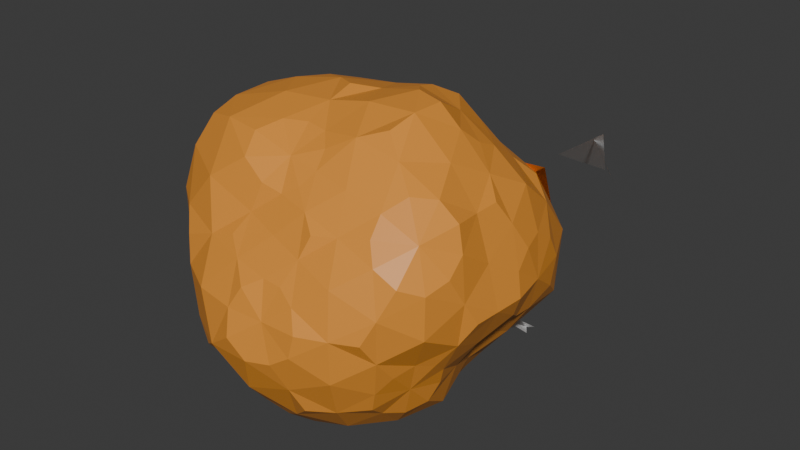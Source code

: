# Source: intersection.blend  (saved by Blender 4.3.34; exported with 4.5.12 LTS)
import bpy
from mathutils import Matrix  # noqa: F401  (used for matrix-valued properties, if any)

bpy.ops.wm.read_factory_settings(use_empty=True)
scene = bpy.context.scene
scene.name = 'Scene'

# ---- collections
col_collection = bpy.data.collections.new('Collection'); scene.collection.children.link(col_collection)

# ---- materials (node trees are filled in below, after node groups)
mat_material = bpy.data.materials.new('Material')
mat_material.diffuse_color = (0.8001, 0.2622, 0.01591, 1.0)
mat_material_001 = bpy.data.materials.new('Material.001')
mat_material_001.diffuse_color = (0.8, 0.7344, 0.2205, 1.0)
mat_material_002 = bpy.data.materials.new('Material.002')
mat_material_002.diffuse_color = (0.8, 0.2324, 0.02178, 1.0)
mat_material_003 = bpy.data.materials.new('Material.003')
mat_material_003.diffuse_color = (0.8, 0.08919, 0.3791, 1.0)
mat_material_004 = bpy.data.materials.new('Material.004')
mat_material_004.diffuse_color = (0.4286, 0.8, 0.09137, 1.0)
mat_material_005 = bpy.data.materials.new('Material.005')
mat_material_005.diffuse_color = (0.08919, 0.8, 0.7049, 1.0)
mat_material_006 = bpy.data.materials.new('Material.006')
mat_material_006.diffuse_color = (0.8, 0.189, 0.06231, 1.0)
mat_material_007 = bpy.data.materials.new('Material.007')
mat_material_007.diffuse_color = (0.8, 0.3197, 0.2312, 1.0)
mat_material_008 = bpy.data.materials.new('Material.008')
mat_material_008.diffuse_color = (0.5049, 0.1796, 0.8, 1.0)
mat_material_009 = bpy.data.materials.new('Material.009')
mat_material_009.diffuse_color = (0.8, 0.3259, 0.1229, 1.0)
mat_material_010 = bpy.data.materials.new('Material.010')
mat_material_010.diffuse_color = (0.2767, 0.4695, 0.8, 1.0)

# ---- material node trees
mat_material.use_nodes = True; mat_material.node_tree.nodes.clear()
_N = mat_material.node_tree.nodes; _L = mat_material.node_tree.links
n0 = _N.new('ShaderNodeBsdfPrincipled'); n0.name = 'Principled BSDF'; n0.location = (10, 300)
n0.inputs[0].default_value = (0.8, 0.3016, 0.03817, 1.0)
n1 = _N.new('ShaderNodeOutputMaterial'); n1.name = 'Material Output'; n1.location = (300, 300)
_L.new(n0.outputs[0], n1.inputs[0])
n1.is_active_output = True
mat_material_001.use_nodes = True; mat_material_001.node_tree.nodes.clear()
_N = mat_material_001.node_tree.nodes; _L = mat_material_001.node_tree.links
n0 = _N.new('ShaderNodeBsdfPrincipled'); n0.name = 'Principled BSDF'; n0.location = (10, 300)
n1 = _N.new('ShaderNodeOutputMaterial'); n1.name = 'Material Output'; n1.location = (300, 300)
_L.new(n0.outputs[0], n1.inputs[0])
n1.is_active_output = True
mat_material_002.use_nodes = True; mat_material_002.node_tree.nodes.clear()
_N = mat_material_002.node_tree.nodes; _L = mat_material_002.node_tree.links
n0 = _N.new('ShaderNodeBsdfPrincipled'); n0.name = 'Principled BSDF'; n0.location = (10, 300)
n1 = _N.new('ShaderNodeOutputMaterial'); n1.name = 'Material Output'; n1.location = (300, 300)
_L.new(n0.outputs[0], n1.inputs[0])
n1.is_active_output = True
mat_material_003.use_nodes = True; mat_material_003.node_tree.nodes.clear()
_N = mat_material_003.node_tree.nodes; _L = mat_material_003.node_tree.links
n0 = _N.new('ShaderNodeBsdfPrincipled'); n0.name = 'Principled BSDF'; n0.location = (10, 300)
n1 = _N.new('ShaderNodeOutputMaterial'); n1.name = 'Material Output'; n1.location = (300, 300)
_L.new(n0.outputs[0], n1.inputs[0])
n1.is_active_output = True
mat_material_004.use_nodes = True; mat_material_004.node_tree.nodes.clear()
_N = mat_material_004.node_tree.nodes; _L = mat_material_004.node_tree.links
n0 = _N.new('ShaderNodeBsdfPrincipled'); n0.name = 'Principled BSDF'; n0.location = (10, 300)
n1 = _N.new('ShaderNodeOutputMaterial'); n1.name = 'Material Output'; n1.location = (300, 300)
_L.new(n0.outputs[0], n1.inputs[0])
n1.is_active_output = True
mat_material_005.use_nodes = True; mat_material_005.node_tree.nodes.clear()
_N = mat_material_005.node_tree.nodes; _L = mat_material_005.node_tree.links
n0 = _N.new('ShaderNodeBsdfPrincipled'); n0.name = 'Principled BSDF'; n0.location = (10, 300)
n1 = _N.new('ShaderNodeOutputMaterial'); n1.name = 'Material Output'; n1.location = (300, 300)
_L.new(n0.outputs[0], n1.inputs[0])
n1.is_active_output = True
mat_material_006.use_nodes = True; mat_material_006.node_tree.nodes.clear()
_N = mat_material_006.node_tree.nodes; _L = mat_material_006.node_tree.links
n0 = _N.new('ShaderNodeBsdfPrincipled'); n0.name = 'Principled BSDF'; n0.location = (10, 300)
n1 = _N.new('ShaderNodeOutputMaterial'); n1.name = 'Material Output'; n1.location = (300, 300)
_L.new(n0.outputs[0], n1.inputs[0])
n1.is_active_output = True
mat_material_007.use_nodes = True; mat_material_007.node_tree.nodes.clear()
_N = mat_material_007.node_tree.nodes; _L = mat_material_007.node_tree.links
n0 = _N.new('ShaderNodeBsdfPrincipled'); n0.name = 'Principled BSDF'; n0.location = (10, 300)
n1 = _N.new('ShaderNodeOutputMaterial'); n1.name = 'Material Output'; n1.location = (300, 300)
_L.new(n0.outputs[0], n1.inputs[0])
n1.is_active_output = True
mat_material_008.use_nodes = True; mat_material_008.node_tree.nodes.clear()
_N = mat_material_008.node_tree.nodes; _L = mat_material_008.node_tree.links
n0 = _N.new('ShaderNodeBsdfPrincipled'); n0.name = 'Principled BSDF'; n0.location = (10, 300)
n1 = _N.new('ShaderNodeOutputMaterial'); n1.name = 'Material Output'; n1.location = (300, 300)
_L.new(n0.outputs[0], n1.inputs[0])
n1.is_active_output = True
mat_material_009.use_nodes = True; mat_material_009.node_tree.nodes.clear()
_N = mat_material_009.node_tree.nodes; _L = mat_material_009.node_tree.links
n0 = _N.new('ShaderNodeBsdfPrincipled'); n0.name = 'Principled BSDF'; n0.location = (10, 300)
n1 = _N.new('ShaderNodeOutputMaterial'); n1.name = 'Material Output'; n1.location = (300, 300)
_L.new(n0.outputs[0], n1.inputs[0])
n1.is_active_output = True
mat_material_010.use_nodes = True; mat_material_010.node_tree.nodes.clear()
_N = mat_material_010.node_tree.nodes; _L = mat_material_010.node_tree.links
n0 = _N.new('ShaderNodeBsdfPrincipled'); n0.name = 'Principled BSDF'; n0.location = (10, 300)
n1 = _N.new('ShaderNodeOutputMaterial'); n1.name = 'Material Output'; n1.location = (300, 300)
_L.new(n0.outputs[0], n1.inputs[0])
n1.is_active_output = True

# ---- world
world_world = bpy.data.worlds.new('World'); scene.world = world_world
world_world.use_nodes = True; world_world.node_tree.nodes.clear()
_N = world_world.node_tree.nodes; _L = world_world.node_tree.links
n0 = _N.new('ShaderNodeOutputWorld'); n0.name = 'World Output'; n0.location = (300, 300)
n1 = _N.new('ShaderNodeBackground'); n1.name = 'Background'; n1.location = (10, 300)
n1.inputs[0].default_value = (0.05088, 0.05088, 0.05088, 1.0)
_L.new(n1.outputs[0], n0.inputs[0])
n0.is_active_output = True
world_world.color = (0.05088, 0.05088, 0.05088)
world_world.use_sun_shadow = False
world_world.sun_shadow_jitter_overblur = 0.0

# ---- meshes
me_icosphere_001 = bpy.data.meshes.new('Icosphere.001')
me_icosphere_001.from_pydata([(1e-06, -0.9604, 0.0), (0.7629, -0.4715, 0.5542), (-0.2552, -0.413, 0.7855), (-1.083, -0.5416, 0.0), (-0.3009, -0.4869, -0.9262), (0.6545, -0.4045, -0.4755), (0.3052, 0.4938, 0.9393), (-1.056, 0.6527, 0.7673), (-0.9145, 0.5652, -0.6644), (0.3042, 0.4922, -0.9362), (0.9454, 0.4727, 0.0), (0.0, 1.442, 0.0), (-0.1342, -0.7028, 0.4131), (0.412, -0.8241, 0.2994), (0.2383, -0.4766, 0.7333), (0.8516, -0.5263, 0.0), (0.4255, -0.8511, -0.3092), (-0.5671, -0.9176, 0.0), (-0.7811, -0.5967, 0.5675), (-0.178, -0.9322, -0.5479), (-0.7315, -0.5588, -0.5315), (0.2746, -0.5493, -0.8452), (0.8999, 0.0, 0.2924), (0.843, 0.0, -0.2739), (0.0, 0.0, 1.067), (0.6118, 0.0, 0.8421), (-1.447, 0.0, 0.4702), (-0.702, 0.0, 0.9662), (-0.6652, 0.0, -0.9155), (-1.195, 0.0, -0.3883), (0.5925, 0.0, -0.8155), (0.0, 0.0, -0.995), (0.754, 0.576, 0.5478), (-0.3061, 0.6122, 0.942), (-1.256, 0.7764, 0.0), (-0.2946, 0.5892, -0.9067), (0.6989, 0.534, -0.5078), (0.1912, 1.001, 0.5883), (0.7025, 1.137, 0.0), (-0.5534, 1.107, 0.4021), (-0.6083, 1.217, -0.442), (0.2142, 1.122, -0.6593), (-0.07029, -0.8569, 0.2163), (0.6112, -0.6799, 0.444), (-0.02161, -0.4435, 0.7616), (0.8601, -0.5316, 0.2931), (0.5794, -0.6396, -0.421), (-0.2674, -0.9714, 0.0), (-0.9904, -0.6101, 0.3163), (-0.08884, -1.029, -0.2734), (-0.5297, -0.5373, -0.7501), (0.508, -0.491, -0.6703), (0.8949, -0.2453, 0.4502), (0.9344, 0.235, -0.1509), (-0.1428, -0.2311, 0.9146), (0.486, 0.2556, 0.9377), (-1.292, -0.3033, 0.2226), (-0.9075, 0.3015, 0.9321), (-0.461, -0.246, -0.8931), (-1.139, 0.2958, -0.5624), (0.6551, -0.2316, -0.6581), (0.1514, 0.2449, -0.9879), (0.5334, 0.5409, 0.7546), (-0.6485, 0.6469, 0.8899), (-1.096, 0.6773, -0.3546), (0.01024, 0.5587, -0.9539), (0.8607, 0.5269, -0.2656), (0.2585, 0.7631, 0.7954), (0.4246, 1.423, 0.0), (-0.8549, 0.9894, 0.6211), (-0.8355, 0.9648, -0.607), (0.2758, 0.8207, -0.8488), (-0.1973, -0.5599, 0.6074), (0.1983, -0.9075, 0.1441), (0.5129, -0.4966, 0.6781), (0.7218, -0.4461, -0.257), (0.2159, -0.9698, -0.1568), (-0.8395, -0.7663, 0.0), (-0.5248, -0.5327, 0.7441), (-0.2515, -0.7399, -0.774), (-0.9232, -0.567, -0.2901), (-0.01091, -0.552, -0.9427), (0.9544, 0.2388, 0.1549), (0.7557, -0.2166, -0.3863), (0.1649, 0.2669, 1.104), (0.7306, -0.2525, 0.7401), (-1.364, 0.3421, 0.6654), (-0.4736, -0.2508, 0.9156), (-0.8349, 0.2814, -0.8533), (-1.131, -0.2726, -0.1903), (0.4538, 0.2432, -0.8803), (-0.1539, -0.249, -1.009), (0.8817, 0.5403, 0.2738), (0.006936, 0.5923, 1.01), (-1.292, 0.7986, 0.4057), (-0.6343, 0.6312, -0.8677), (0.517, 0.5254, -0.7346), (0.109, 1.216, 0.3353), (0.8711, 0.7988, 0.0), (-0.2999, 1.268, 0.2179), (-0.3333, 1.387, -0.2422), (0.125, 1.365, -0.3846), (0.532, 1.279, -0.3865), (0.7975, 0.9188, -0.3379), (0.56, 0.9061, -0.6454), (-0.1969, 1.241, -0.6061), (-0.07455, 0.9149, -0.8593), (-0.4752, 0.981, -0.7919), (-0.6383, 1.243, 0.0), (-0.933, 1.018, -0.2142), (-0.9407, 1.026, 0.2158), (-0.1713, 1.086, 0.5272), (-0.4511, 0.9285, 0.7499), (-0.0722, 0.8908, 0.8373), (0.4687, 1.132, 0.3525), (0.4987, 0.8069, 0.5775), (0.7389, 0.8491, 0.3237), (0.7187, 0.2305, -0.3549), (0.69, 0.000653, -0.5013), (0.6001, 0.246, -0.6135), (-0.1346, 0.2619, -0.9061), (-0.3074, 0.004387, -0.946), (-0.4935, 0.305, -0.9531), (-1.321, 0.3777, -0.2133), (-1.385, 0.01468, 0.0), (-1.471, 0.4192, 0.2352), (-0.5219, 0.3225, 1.01), (-0.3236, 0.005775, 0.9961), (-0.1555, 0.2961, 1.029), (0.6895, 0.2803, 0.7009), (0.8024, 0.004312, 0.583), (0.8672, 0.2764, 0.4327), (0.3115, -0.00474, -0.9587), (0.4531, -0.28, -0.8716), (0.1561, -0.297, -1.032), (-0.9843, -0.01024, -0.7152), (-0.7178, -0.2911, -0.7286), (-0.9362, -0.2978, -0.4688), (-1.152, -0.01568, 0.8367), (-1.173, -0.3711, 0.5929), (-0.8516, -0.3425, 0.8593), (0.353, -0.008277, 1.086), (0.1444, -0.278, 0.964), (0.472, -0.2917, 0.9098), (0.9843, -0.004114, 0.0), (0.936, -0.2709, 0.1568), (0.8859, -0.257, -0.1494), (0.3632, -0.7374, -0.5972), (0.1423, -0.9095, -0.4379), (0.06063, -0.7724, -0.7287), (-0.4841, -0.7833, -0.5614), (-0.4112, -0.9993, -0.2988), (-0.7207, -0.8275, -0.3036), (-0.6423, -0.7344, 0.2685), (-0.3325, -0.8169, 0.2416), (-0.3901, -0.6311, 0.4572), (0.6451, -0.6985, -0.1534), (0.683, -0.7405, 0.1614), (0.4435, -0.8779, 0.0), (0.04537, -0.6162, 0.5854), (0.1173, -0.7583, 0.3611), (0.3213, -0.6464, 0.5245), (0.06904, -0.8646, 0.2125), (0.7572, -0.6556, 0.3528), (-0.1949, -0.9233, 0.1416), (-0.2226, -1.039, -0.1617), (0.08072, -0.9919, -0.2484), (0.9045, -0.3759, 0.3457), (-0.04706, -0.3363, 0.861), (-1.182, -0.4724, 0.3266), (-0.5376, -0.3819, -0.8244), (0.576, -0.356, -0.7108), (0.8441, -0.2169, 0.6132), (-0.3005, -0.2043, 0.9248), (-1.258, -0.2549, 0.0), (-0.3111, -0.2104, -0.9575), (0.711, -0.1878, -0.5165), (0.4143, 0.6704, 0.7461), (-0.7324, 0.8575, 0.7952), (-0.9815, 0.8565, -0.4503), (0.1116, 0.7416, -0.9334), (0.8893, 0.7139, -0.175), (0.3215, 1.45, -0.2336), (0.6689, 1.082, -0.486), (0.4397, 0.7115, -0.7892), (-0.1172, 1.39, -0.3608), (-0.2556, 1.083, -0.7867), (-0.7211, 0.8435, -0.7824), (-0.3766, 1.38, 0.0), (-0.8522, 1.116, 0.0), (-1.088, 0.9515, 0.4964), (-0.1024, 1.229, 0.3153), (-0.2344, 0.9931, 0.7215), (0.1112, 0.7383, 0.9294), (0.605, 1.019, 0.4622), (0.5872, 0.9501, 0.4386), (0.8743, 0.7013, 0.1716), (0.8793, 0.3542, -0.2352), (0.6675, 0.1576, -0.485), (0.5036, 0.3596, -0.7755), (0.04951, 0.3802, -0.9783), (-0.31, 0.1916, -0.9541), (-0.7081, 0.4376, -0.8849), (-1.155, 0.475, -0.4328), (-1.445, 0.2759, 0.0), (-1.397, 0.5706, 0.517), (-0.7513, 0.4643, 0.9418), (-0.3392, 0.2096, 1.044), (0.05128, 0.4118, 1.063), (0.5389, 0.3827, 0.8262), (0.8055, 0.1901, 0.5852), (0.926, 0.3724, 0.2493), (0.3177, 0.2142, -0.9778), (0.3188, -0.1971, -0.9813), (-0.05069, -0.4013, -1.035), (-1.015, 0.2541, -0.7371), (-0.8999, -0.2124, -0.6538), (-1.01, -0.4051, -0.2746), (-1.161, 0.286, 0.8432), (-1.099, -0.2594, 0.7983), (-0.5646, -0.3995, 0.8632), (0.3517, 0.2336, 1.082), (0.3364, -0.2079, 1.035), (0.6251, -0.3863, 0.7755), (0.9967, 0.2087, 0.0), (0.9734, -0.1859, 0.0), (0.7748, -0.3246, -0.3005), (0.5325, -0.6096, -0.5691), (0.197, -0.8346, -0.6064), (-0.1042, -0.6779, -0.8561), (-0.4189, -0.6779, -0.7539), (-0.5597, -0.9055, -0.4066), (-0.8902, -0.7147, -0.1752), (-0.8895, -0.7141, 0.175), (-0.4536, -0.7339, 0.3295), (-0.3505, -0.5671, 0.6377), (0.6597, -0.5683, -0.3105), (0.6099, -0.7984, 0.0), (0.2507, -0.9563, 0.0), (-0.08625, -0.524, 0.6696), (0.1644, -0.6962, 0.5058), (0.5279, -0.604, 0.564)], [], [(0, 162, 42), (160, 73, 13), (42, 160, 12), (1, 163, 45), (157, 43, 13), (45, 157, 15), (0, 164, 47), (154, 42, 12), (47, 154, 17), (0, 165, 49), (151, 47, 17), (49, 151, 19), (0, 166, 76), (148, 49, 19), (76, 148, 16), (1, 167, 52), (145, 45, 15), (52, 145, 22), (2, 168, 54), (142, 44, 14), (54, 142, 24), (3, 169, 56), (139, 48, 18), (56, 139, 26), (4, 170, 58), (136, 50, 20), (58, 136, 28), (5, 171, 60), (133, 51, 21), (60, 133, 30), (1, 172, 85), (130, 52, 22), (85, 130, 25), (2, 173, 87), (127, 54, 24), (87, 127, 27), (3, 174, 89), (124, 56, 26), (89, 124, 29), (4, 175, 91), (121, 58, 28), (91, 121, 31), (5, 176, 83), (118, 60, 30), (83, 118, 23), (6, 177, 67), (115, 62, 32), (67, 115, 37), (7, 178, 69), (112, 63, 33), (69, 112, 39), (8, 179, 70), (109, 64, 34), (70, 109, 40), (9, 180, 71), (106, 65, 35), (71, 106, 41), (10, 181, 98), (103, 66, 36), (98, 103, 38), (102, 68, 38), (101, 102, 41), (11, 182, 101), (103, 102, 38), (104, 103, 36), (102, 104, 41), (96, 104, 36), (9, 184, 96), (104, 71, 41), (105, 101, 41), (100, 105, 40), (11, 185, 100), (106, 105, 41), (107, 106, 35), (105, 107, 40), (95, 107, 35), (8, 187, 95), (107, 70, 40), (108, 100, 40), (99, 108, 39), (11, 188, 99), (109, 108, 40), (110, 109, 34), (108, 110, 39), (94, 110, 34), (7, 190, 94), (110, 69, 39), (111, 99, 39), (97, 111, 37), (11, 191, 97), (112, 111, 39), (113, 112, 33), (111, 113, 37), (93, 113, 33), (6, 193, 93), (113, 67, 37), (114, 97, 37), (68, 114, 38), (11, 194, 68), (115, 114, 37), (116, 115, 32), (114, 116, 38), (92, 116, 32), (10, 196, 92), (116, 98, 38), (117, 53, 23), (66, 117, 36), (10, 197, 66), (118, 117, 23), (119, 118, 30), (117, 119, 36), (90, 119, 30), (9, 199, 90), (119, 96, 36), (120, 61, 31), (65, 120, 35), (9, 200, 65), (121, 120, 31), (122, 121, 28), (120, 122, 35), (88, 122, 28), (8, 202, 88), (122, 95, 35), (123, 59, 29), (64, 123, 34), (8, 203, 64), (124, 123, 29), (125, 124, 26), (123, 125, 34), (86, 125, 26), (7, 205, 86), (125, 94, 34), (126, 57, 27), (63, 126, 33), (7, 206, 63), (127, 126, 27), (128, 127, 24), (126, 128, 33), (84, 128, 24), (6, 208, 84), (128, 93, 33), (129, 55, 25), (62, 129, 32), (6, 209, 62), (130, 129, 25), (131, 130, 22), (129, 131, 32), (82, 131, 22), (10, 211, 82), (131, 92, 32), (132, 90, 30), (61, 132, 31), (9, 212, 61), (133, 132, 30), (134, 133, 21), (132, 134, 31), (81, 134, 21), (4, 214, 81), (134, 91, 31), (135, 88, 28), (59, 135, 29), (8, 215, 59), (136, 135, 28), (137, 136, 20), (135, 137, 29), (80, 137, 20), (3, 217, 80), (137, 89, 29), (138, 86, 26), (57, 138, 27), (7, 218, 57), (139, 138, 26), (140, 139, 18), (138, 140, 27), (78, 140, 18), (2, 220, 78), (140, 87, 27), (141, 84, 24), (55, 141, 25), (6, 221, 55), (142, 141, 24), (143, 142, 14), (141, 143, 25), (74, 143, 14), (1, 223, 74), (143, 85, 25), (144, 82, 22), (53, 144, 23), (10, 224, 53), (145, 144, 22), (146, 145, 15), (144, 146, 23), (75, 146, 15), (5, 226, 75), (146, 83, 23), (147, 46, 16), (51, 147, 21), (5, 227, 51), (148, 147, 16), (149, 148, 19), (147, 149, 21), (79, 149, 19), (4, 229, 79), (149, 81, 21), (150, 79, 19), (50, 150, 20), (4, 230, 50), (151, 150, 19), (152, 151, 17), (150, 152, 20), (77, 152, 17), (3, 232, 77), (152, 80, 20), (153, 77, 17), (48, 153, 18), (3, 233, 48), (154, 153, 17), (155, 154, 12), (153, 155, 18), (72, 155, 12), (2, 235, 72), (155, 78, 18), (156, 75, 15), (46, 156, 16), (5, 236, 46), (157, 156, 15), (158, 157, 13), (156, 158, 16), (73, 158, 13), (0, 238, 73), (158, 76, 16), (159, 72, 12), (44, 159, 14), (2, 239, 44), (160, 159, 12), (161, 160, 13), (159, 161, 14), (43, 161, 13), (1, 241, 43), (161, 74, 14), (0, 73, 162), (160, 162, 73), (42, 162, 160), (1, 43, 163), (157, 163, 43), (45, 163, 157), (0, 42, 164), (154, 164, 42), (47, 164, 154), (0, 47, 165), (151, 165, 47), (49, 165, 151), (0, 49, 166), (148, 166, 49), (76, 166, 148), (1, 45, 167), (145, 167, 45), (52, 167, 145), (2, 44, 168), (142, 168, 44), (54, 168, 142), (3, 48, 169), (139, 169, 48), (56, 169, 139), (4, 50, 170), (136, 170, 50), (58, 170, 136), (5, 51, 171), (133, 171, 51), (60, 171, 133), (1, 52, 172), (130, 172, 52), (85, 172, 130), (2, 54, 173), (127, 173, 54), (87, 173, 127), (3, 56, 174), (124, 174, 56), (89, 174, 124), (4, 58, 175), (121, 175, 58), (91, 175, 121), (5, 60, 176), (118, 176, 60), (83, 176, 118), (6, 62, 177), (115, 177, 62), (67, 177, 115), (7, 63, 178), (112, 178, 63), (69, 178, 112), (8, 64, 179), (109, 179, 64), (70, 179, 109), (9, 65, 180), (106, 180, 65), (71, 180, 106), (10, 66, 181), (103, 181, 66), (98, 181, 103), (102, 182, 68), (101, 182, 102), (11, 68, 182), (103, 183, 102), (104, 183, 103), (102, 183, 104), (96, 184, 104), (9, 71, 184), (104, 184, 71), (105, 185, 101), (100, 185, 105), (11, 101, 185), (106, 186, 105), (107, 186, 106), (105, 186, 107), (95, 187, 107), (8, 70, 187), (107, 187, 70), (108, 188, 100), (99, 188, 108), (11, 100, 188), (109, 189, 108), (110, 189, 109), (108, 189, 110), (94, 190, 110), (7, 69, 190), (110, 190, 69), (111, 191, 99), (97, 191, 111), (11, 99, 191), (112, 192, 111), (113, 192, 112), (111, 192, 113), (93, 193, 113), (6, 67, 193), (113, 193, 67), (114, 194, 97), (68, 194, 114), (11, 97, 194), (115, 195, 114), (116, 195, 115), (114, 195, 116), (92, 196, 116), (10, 98, 196), (116, 196, 98), (117, 197, 53), (66, 197, 117), (10, 53, 197), (118, 198, 117), (119, 198, 118), (117, 198, 119), (90, 199, 119), (9, 96, 199), (119, 199, 96), (120, 200, 61), (65, 200, 120), (9, 61, 200), (121, 201, 120), (122, 201, 121), (120, 201, 122), (88, 202, 122), (8, 95, 202), (122, 202, 95), (123, 203, 59), (64, 203, 123), (8, 59, 203), (124, 204, 123), (125, 204, 124), (123, 204, 125), (86, 205, 125), (7, 94, 205), (125, 205, 94), (126, 206, 57), (63, 206, 126), (7, 57, 206), (127, 207, 126), (128, 207, 127), (126, 207, 128), (84, 208, 128), (6, 93, 208), (128, 208, 93), (129, 209, 55), (62, 209, 129), (6, 55, 209), (130, 210, 129), (131, 210, 130), (129, 210, 131), (82, 211, 131), (10, 92, 211), (131, 211, 92), (132, 212, 90), (61, 212, 132), (9, 90, 212), (133, 213, 132), (134, 213, 133), (132, 213, 134), (81, 214, 134), (4, 91, 214), (134, 214, 91), (135, 215, 88), (59, 215, 135), (8, 88, 215), (136, 216, 135), (137, 216, 136), (135, 216, 137), (80, 217, 137), (3, 89, 217), (137, 217, 89), (138, 218, 86), (57, 218, 138), (7, 86, 218), (139, 219, 138), (140, 219, 139), (138, 219, 140), (78, 220, 140), (2, 87, 220), (140, 220, 87), (141, 221, 84), (55, 221, 141), (6, 84, 221), (142, 222, 141), (143, 222, 142), (141, 222, 143), (74, 223, 143), (1, 85, 223), (143, 223, 85), (144, 224, 82), (53, 224, 144), (10, 82, 224), (145, 225, 144), (146, 225, 145), (144, 225, 146), (75, 226, 146), (5, 83, 226), (146, 226, 83), (147, 227, 46), (51, 227, 147), (5, 46, 227), (148, 228, 147), (149, 228, 148), (147, 228, 149), (79, 229, 149), (4, 81, 229), (149, 229, 81), (150, 230, 79), (50, 230, 150), (4, 79, 230), (151, 231, 150), (152, 231, 151), (150, 231, 152), (77, 232, 152), (3, 80, 232), (152, 232, 80), (153, 233, 77), (48, 233, 153), (3, 77, 233), (154, 234, 153), (155, 234, 154), (153, 234, 155), (72, 235, 155), (2, 78, 235), (155, 235, 78), (156, 236, 75), (46, 236, 156), (5, 75, 236), (157, 237, 156), (158, 237, 157), (156, 237, 158), (73, 238, 158), (0, 76, 238), (158, 238, 76), (159, 239, 72), (44, 239, 159), (2, 72, 239), (160, 240, 159), (161, 240, 160), (159, 240, 161), (43, 241, 161), (1, 74, 241), (161, 241, 74)])
me_icosphere_001.polygons.foreach_set('use_smooth', [True] * 480)
_k = set([(0, 42), (0, 47), (0, 49), (0, 73), (0, 76), (0, 162), (0, 164), (0, 165), (0, 166), (0, 238), (1, 43), (1, 45), (1, 52), (1, 74), (1, 85), (1, 163), (1, 167), (1, 172), (1, 223), (1, 241), (2, 44), (2, 54), (2, 72), (2, 78), (2, 87), (2, 168), (2, 173), (2, 220), (2, 235), (2, 239), (3, 48), (3, 56), (3, 77), (3, 80), (3, 89), (3, 169), (3, 174), (3, 217), (3, 232), (3, 233), (4, 58), (4, 79), (4, 81), (4, 91), (4, 170), (4, 175), (4, 214), (4, 229), (4, 230), (5, 46), (5, 51), (5, 60), (5, 75), (5, 83), (5, 171), (5, 176), (5, 226), (5, 227), (5, 236), (6, 55), (6, 62), (6, 67), (6, 84), (6, 93), (6, 177), (6, 193), (6, 208), (6, 209), (6, 221), (7, 63), (7, 69), (7, 86), (7, 94), (7, 178), (7, 190), (7, 205), (7, 206), (7, 218), (8, 64), (8, 70), (8, 88), (8, 95), (8, 179), (8, 187), (8, 202), (8, 203), (8, 215), (9, 65), (9, 71), (9, 90), (9, 96), (9, 180), (9, 184), (9, 199), (9, 212), (10, 66), (10, 82), (10, 92), (10, 98), (10, 181), (10, 196), (10, 197), (10, 211), (10, 224), (11, 68), (11, 97), (11, 99), (11, 100), (11, 101), (11, 182), (11, 185), (11, 188), (11, 191), (11, 194), (12, 154), (12, 155), (12, 159), (12, 160), (13, 43), (13, 73), (13, 157), (13, 158), (13, 160), (13, 161), (14, 44), (14, 74), (14, 142), (14, 159), (14, 161), (15, 45), (15, 75), (15, 145), (15, 146), (15, 156), (15, 157), (16, 46), (16, 76), (16, 147), (16, 148), (16, 156), (16, 158), (17, 47), (17, 77), (17, 151), (17, 153), (17, 154), (18, 48), (18, 78), (18, 139), (18, 140), (18, 153), (18, 155), (19, 49), (19, 79), (19, 148), (19, 149), (19, 151), (20, 50), (20, 80), (20, 136), (20, 137), (20, 150), (20, 152), (21, 51), (21, 81), (21, 133), (21, 134), (21, 147), (21, 149), (22, 52), (22, 82), (22, 130), (22, 131), (22, 144), (22, 145), (23, 53), (23, 83), (23, 117), (23, 118), (23, 144), (23, 146), (24, 54), (24, 84), (24, 127), (24, 128), (24, 141), (24, 142), (25, 55), (25, 85), (25, 129), (25, 130), (25, 141), (25, 143), (26, 56), (26, 86), (26, 124), (26, 125), (26, 138), (26, 139), (27, 57), (27, 126), (27, 127), (27, 138), (27, 140), (28, 58), (28, 88), (28, 121), (28, 122), (28, 135), (28, 136), (29, 59), (29, 89), (29, 124), (29, 135), (30, 60), (30, 90), (30, 118), (30, 119), (30, 132), (30, 133), (31, 61), (31, 91), (31, 120), (31, 121), (31, 132), (31, 134), (32, 62), (32, 92), (32, 115), (32, 116), (32, 129), (32, 131), (33, 63), (33, 93), (33, 112), (33, 126), (33, 128), (34, 64), (34, 94), (34, 109), (34, 110), (34, 123), (34, 125), (35, 65), (35, 95), (35, 107), (35, 120), (35, 122), (36, 66), (36, 96), (36, 103), (36, 104), (36, 117), (36, 119), (37, 67), (37, 97), (37, 111), (37, 113), (37, 114), (37, 115), (38, 68), (38, 98), (38, 102), (38, 103), (38, 114), (38, 116), (39, 69), (39, 99), (39, 108), (39, 110), (39, 111), (39, 112), (40, 70), (40, 100), (40, 105), (40, 107), (40, 108), (40, 109), (41, 71), (41, 101), (41, 102), (41, 105), (41, 106), (42, 154), (42, 160), (42, 162), (42, 164), (43, 157), (43, 161), (43, 163), (43, 241), (44, 142), (44, 159), (44, 168), (44, 239), (45, 145), (45, 157), (45, 163), (45, 167), (46, 147), (46, 156), (46, 227), (46, 236), (47, 151), (47, 154), (47, 164), (47, 165), (48, 139), (48, 153), (48, 169), (48, 233), (49, 148), (49, 151), (49, 165), (49, 166), (50, 136), (50, 150), (50, 170), (50, 230), (51, 133), (51, 147), (51, 171), (51, 227), (52, 130), (52, 145), (52, 167), (52, 172), (53, 117), (53, 144), (53, 197), (53, 224), (54, 127), (54, 142), (54, 168), (54, 173), (55, 129), (55, 141), (55, 209), (55, 221), (56, 124), (56, 139), (56, 169), (56, 174), (57, 126), (57, 138), (57, 206), (57, 218), (58, 121), (58, 136), (58, 170), (58, 175), (59, 123), (59, 135), (59, 203), (59, 215), (60, 118), (60, 133), (60, 171), (60, 176), (61, 120), (61, 132), (61, 200), (61, 212), (62, 115), (62, 129), (62, 177), (62, 209), (63, 112), (63, 126), (63, 178), (63, 206), (64, 109), (64, 123), (64, 179), (64, 203), (65, 106), (65, 120), (65, 180), (65, 200), (66, 103), (66, 117), (66, 181), (66, 197), (67, 113), (67, 115), (67, 177), (67, 193), (68, 102), (68, 114), (68, 182), (68, 194), (69, 110), (69, 112), (69, 178), (69, 190), (70, 107), (70, 109), (70, 179), (70, 187), (71, 104), (71, 106), (71, 180), (71, 184), (72, 155), (72, 159), (72, 235), (72, 239), (73, 158), (73, 160), (73, 162), (73, 238), (74, 143), (74, 161), (74, 223), (74, 241), (75, 146), (75, 156), (75, 226), (75, 236), (76, 148), (76, 158), (76, 166), (76, 238), (77, 152), (77, 153), (77, 232), (77, 233), (78, 140), (78, 220), (78, 235), (79, 149), (79, 229), (79, 230), (80, 137), (80, 152), (80, 217), (80, 232), (81, 134), (81, 149), (81, 214), (81, 229), (82, 131), (82, 211), (82, 224), (83, 118), (83, 146), (83, 176), (83, 226), (84, 128), (84, 141), (84, 208), (84, 221), (85, 130), (85, 143), (85, 172), (85, 223), (86, 125), (86, 138), (86, 205), (86, 218), (87, 127), (87, 140), (87, 173), (87, 220), (88, 202), (88, 215), (89, 124), (89, 137), (89, 174), (89, 217), (90, 119), (90, 132), (90, 199), (90, 212), (91, 121), (91, 134), (91, 175), (91, 214), (92, 116), (92, 196), (92, 211), (93, 113), (93, 128), (93, 193), (93, 208), (94, 110), (94, 125), (94, 190), (94, 205), (95, 107), (95, 122), (95, 187), (95, 202), (96, 104), (96, 119), (96, 184), (96, 199), (97, 111), (97, 114), (97, 194), (98, 103), (98, 116), (98, 181), (98, 196), (99, 108), (99, 111), (99, 188), (100, 105), (100, 108), (100, 185), (100, 188), (101, 105), (101, 182), (101, 185), (102, 103), (102, 104), (102, 182), (102, 183), (103, 181), (103, 183), (104, 183), (104, 184), (105, 106), (105, 107), (105, 185), (105, 186), (106, 107), (106, 180), (106, 186), (107, 186), (107, 187), (108, 109), (108, 110), (108, 188), (108, 189), (109, 110), (109, 179), (109, 189), (110, 189), (110, 190), (111, 112), (111, 113), (111, 191), (111, 192), (112, 113), (112, 178), (112, 192), (113, 192), (113, 193), (114, 115), (114, 116), (114, 195), (115, 116), (115, 195), (116, 195), (116, 196), (117, 118), (117, 119), (117, 197), (117, 198), (118, 119), (118, 176), (118, 198), (119, 198), (120, 121), (120, 122), (120, 200), (120, 201), (121, 122), (121, 175), (121, 201), (122, 201), (122, 202), (123, 124), (123, 125), (123, 203), (123, 204), (124, 125), (124, 174), (124, 204), (125, 204), (125, 205), (126, 127), (126, 128), (126, 206), (126, 207), (127, 128), (127, 173), (127, 207), (128, 207), (128, 208), (129, 130), (129, 131), (129, 209), (129, 210), (130, 131), (130, 172), (130, 210), (131, 210), (131, 211), (132, 133), (132, 134), (132, 212), (132, 213), (133, 134), (133, 171), (133, 213), (134, 213), (134, 214), (135, 136), (135, 137), (135, 215), (135, 216), (136, 137), (136, 170), (136, 216), (137, 216), (137, 217), (138, 139), (138, 140), (138, 218), (138, 219), (139, 169), (139, 219), (140, 219), (140, 220), (141, 142), (141, 143), (141, 221), (141, 222), (142, 143), (142, 168), (142, 222), (143, 222), (143, 223), (144, 145), (144, 146), (144, 224), (144, 225), (145, 146), (145, 167), (145, 225), (146, 225), (146, 226), (147, 148), (147, 149), (147, 227), (147, 228), (148, 149), (148, 166), (148, 228), (149, 228), (149, 229), (150, 151), (150, 152), (150, 230), (150, 231), (151, 152), (151, 165), (151, 231), (152, 231), (152, 232), (153, 154), (153, 155), (153, 233), (153, 234), (154, 155), (154, 164), (154, 234), (155, 234), (155, 235), (156, 157), (156, 158), (156, 236), (156, 237), (157, 158), (157, 163), (157, 237), (158, 237), (158, 238), (159, 160), (159, 161), (159, 239), (159, 240), (160, 161), (160, 162), (160, 240), (161, 240), (161, 241)])
me_icosphere_001.attributes.new('sharp_edge', 'BOOLEAN', 'EDGE').data.foreach_set('value', [ (min(e.vertices), max(e.vertices)) in _k for e in me_icosphere_001.edges])
_uv = me_icosphere_001.uv_layers.new(name='UVMap')
_uv.uv.foreach_set('vector', [0.1818, 0.0, 0.1818, 0.05249, 0.1591, 0.03937, 0.1818, 0.07873, 0.2045, 0.03937, 0.2273, 0.07873, 0.1591, 0.03937, 0.1818, 0.07873, 0.1364, 0.07873, 0.2727, 0.1575, 0.3182, 0.1312, 0.3182, 0.1575, 0.3409, 0.1181, 0.2955, 0.1181, 0.3182, 0.07873, 0.3182, 0.1575, 0.3409, 0.1181, 0.3636, 0.1575, 0.9091, 0.0, 0.9091, 0.05249, 0.8864, 0.03937, 0.9091, 0.07873, 0.9318, 0.03937, 0.9545, 0.07873, 0.8864, 0.03937, 0.9091, 0.07873, 0.8636, 0.07873, 0.7273, 0.0, 0.7273, 0.05249, 0.7045, 0.03937, 0.7273, 0.07873, 0.75, 0.03937, 0.7727, 0.07873, 0.7045, 0.03937, 0.7273, 0.07873, 0.6818, 0.07873, 0.5455, 0.0, 0.5455, 0.05249, 0.5227, 0.03937, 0.5455, 0.07873, 0.5682, 0.03937, 0.5909, 0.07873, 0.5227, 0.03937, 0.5455, 0.07873, 0.5, 0.07873, 0.2727, 0.1575, 0.3182, 0.1837, 0.2955, 0.1968, 0.3409, 0.1968, 0.3182, 0.1575, 0.3636, 0.1575, 0.2955, 0.1968, 0.3409, 0.1968, 0.3182, 0.2362, 0.09091, 0.1575, 0.1364, 0.1837, 0.1136, 0.1968, 0.1591, 0.1968, 0.1364, 0.1575, 0.1818, 0.1575, 0.1136, 0.1968, 0.1591, 0.1968, 0.1364, 0.2362, 0.8182, 0.1575, 0.8636, 0.1837, 0.8409, 0.1968, 0.8864, 0.1968, 0.8636, 0.1575, 0.9091, 0.1575, 0.8409, 0.1968, 0.8864, 0.1968, 0.8636, 0.2362, 0.6364, 0.1575, 0.6818, 0.1837, 0.6591, 0.1968, 0.7045, 0.1968, 0.6818, 0.1575, 0.7273, 0.1575, 0.6591, 0.1968, 0.7045, 0.1968, 0.6818, 0.2362, 0.4545, 0.1575, 0.5, 0.1837, 0.4773, 0.1968, 0.5227, 0.1968, 0.5, 0.1575, 0.5455, 0.1575, 0.4773, 0.1968, 0.5227, 0.1968, 0.5, 0.2362, 0.2727, 0.1575, 0.2727, 0.2099, 0.25, 0.1968, 0.2727, 0.2362, 0.2955, 0.1968, 0.3182, 0.2362, 0.25, 0.1968, 0.2727, 0.2362, 0.2273, 0.2362, 0.09091, 0.1575, 0.09091, 0.2099, 0.06818, 0.1968, 0.09091, 0.2362, 0.1136, 0.1968, 0.1364, 0.2362, 0.06818, 0.1968, 0.09091, 0.2362, 0.04546, 0.2362, 0.8182, 0.1575, 0.8182, 0.2099, 0.7955, 0.1968, 0.8182, 0.2362, 0.8409, 0.1968, 0.8636, 0.2362, 0.7955, 0.1968, 0.8182, 0.2362, 0.7727, 0.2362, 0.6364, 0.1575, 0.6364, 0.2099, 0.6136, 0.1968, 0.6364, 0.2362, 0.6591, 0.1968, 0.6818, 0.2362, 0.6136, 0.1968, 0.6364, 0.2362, 0.5909, 0.2362, 0.4545, 0.1575, 0.4545, 0.2099, 0.4318, 0.1968, 0.4545, 0.2362, 0.4773, 0.1968, 0.5, 0.2362, 0.4318, 0.1968, 0.4545, 0.2362, 0.4091, 0.2362, 0.1818, 0.3149, 0.2273, 0.3412, 0.2045, 0.3543, 0.25, 0.3543, 0.2273, 0.3149, 0.2727, 0.3149, 0.2045, 0.3543, 0.25, 0.3543, 0.2273, 0.3937, 0.0, 0.3149, 0.04546, 0.3412, 0.02273, 0.3543, 0.06818, 0.3543, 0.04546, 0.3149, 0.09091, 0.3149, 0.02273, 0.3543, 0.06818, 0.3543, 0.04546, 0.3937, 0.7273, 0.3149, 0.7727, 0.3412, 0.75, 0.3543, 0.7955, 0.3543, 0.7727, 0.3149, 0.8182, 0.3149, 0.75, 0.3543, 0.7955, 0.3543, 0.7727, 0.3937, 0.5455, 0.3149, 0.5909, 0.3412, 0.5682, 0.3543, 0.6136, 0.3543, 0.5909, 0.3149, 0.6364, 0.3149, 0.5682, 0.3543, 0.6136, 0.3543, 0.5909, 0.3937, 0.3636, 0.3149, 0.4091, 0.3412, 0.3864, 0.3543, 0.4318, 0.3543, 0.4091, 0.3149, 0.4545, 0.3149, 0.3864, 0.3543, 0.4318, 0.3543, 0.4091, 0.3937, 0.4545, 0.3937, 0.4318, 0.433, 0.4091, 0.3937, 0.4773, 0.433, 0.4545, 0.3937, 0.5, 0.3937, 0.4545, 0.4724, 0.4545, 0.4199, 0.4773, 0.433, 0.4318, 0.3543, 0.4545, 0.3937, 0.4091, 0.3937, 0.4773, 0.3543, 0.4318, 0.3543, 0.4545, 0.3149, 0.4545, 0.3937, 0.4773, 0.3543, 0.5, 0.3937, 0.5, 0.3149, 0.4773, 0.3543, 0.4545, 0.3149, 0.5455, 0.3149, 0.5, 0.3412, 0.5, 0.3149, 0.4773, 0.3543, 0.5227, 0.3543, 0.5, 0.3937, 0.6364, 0.3937, 0.6136, 0.433, 0.5909, 0.3937, 0.6591, 0.433, 0.6364, 0.3937, 0.6818, 0.3937, 0.6364, 0.4724, 0.6364, 0.4199, 0.6591, 0.433, 0.6136, 0.3543, 0.6364, 0.3937, 0.5909, 0.3937, 0.6591, 0.3543, 0.6136, 0.3543, 0.6364, 0.3149, 0.6364, 0.3937, 0.6591, 0.3543, 0.6818, 0.3937, 0.6818, 0.3149, 0.6591, 0.3543, 0.6364, 0.3149, 0.7273, 0.3149, 0.6818, 0.3412, 0.6818, 0.3149, 0.6591, 0.3543, 0.7045, 0.3543, 0.6818, 0.3937, 0.8182, 0.3937, 0.7955, 0.433, 0.7727, 0.3937, 0.8409, 0.433, 0.8182, 0.3937, 0.8636, 0.3937, 0.8182, 0.4724, 0.8182, 0.4199, 0.8409, 0.433, 0.7955, 0.3543, 0.8182, 0.3937, 0.7727, 0.3937, 0.8409, 0.3543, 0.7955, 0.3543, 0.8182, 0.3149, 0.8182, 0.3937, 0.8409, 0.3543, 0.8636, 0.3937, 0.8636, 0.3149, 0.8409, 0.3543, 0.8182, 0.3149, 0.9091, 0.3149, 0.8636, 0.3412, 0.8636, 0.3149, 0.8409, 0.3543, 0.8864, 0.3543, 0.8636, 0.3937, 0.09091, 0.3937, 0.06818, 0.433, 0.04546, 0.3937, 0.1136, 0.433, 0.09091, 0.3937, 0.1364, 0.3937, 0.09091, 0.4724, 0.09091, 0.4199, 0.1136, 0.433, 0.06818, 0.3543, 0.09091, 0.3937, 0.04546, 0.3937, 0.1136, 0.3543, 0.06818, 0.3543, 0.09091, 0.3149, 0.09091, 0.3937, 0.1136, 0.3543, 0.1364, 0.3937, 0.1364, 0.3149, 0.1136, 0.3543, 0.09091, 0.3149, 0.1818, 0.3149, 0.1364, 0.3412, 0.1364, 0.3149, 0.1136, 0.3543, 0.1591, 0.3543, 0.1364, 0.3937, 0.2727, 0.3937, 0.25, 0.433, 0.2273, 0.3937, 0.2955, 0.433, 0.2727, 0.3937, 0.3182, 0.3937, 0.2727, 0.4724, 0.2727, 0.4199, 0.2955, 0.433, 0.25, 0.3543, 0.2727, 0.3937, 0.2273, 0.3937, 0.2955, 0.3543, 0.25, 0.3543, 0.2727, 0.3149, 0.2727, 0.3937, 0.2955, 0.3543, 0.3182, 0.3937, 0.3182, 0.3149, 0.2955, 0.3543, 0.2727, 0.3149, 0.3636, 0.3149, 0.3182, 0.3412, 0.3182, 0.3149, 0.2955, 0.3543, 0.3409, 0.3543, 0.3182, 0.3937, 0.4318, 0.2756, 0.3864, 0.2756, 0.4091, 0.2362, 0.4091, 0.3149, 0.4318, 0.2756, 0.4545, 0.3149, 0.3636, 0.3149, 0.4091, 0.2887, 0.4091, 0.3149, 0.4545, 0.2362, 0.4318, 0.2756, 0.4091, 0.2362, 0.4773, 0.2756, 0.4545, 0.2362, 0.5, 0.2362, 0.4318, 0.2756, 0.4773, 0.2756, 0.4545, 0.3149, 0.5227, 0.2756, 0.4773, 0.2756, 0.5, 0.2362, 0.5455, 0.3149, 0.5, 0.2887, 0.5227, 0.2756, 0.4773, 0.2756, 0.5, 0.3149, 0.4545, 0.3149, 0.6136, 0.2756, 0.5682, 0.2756, 0.5909, 0.2362, 0.5909, 0.3149, 0.6136, 0.2756, 0.6364, 0.3149, 0.5455, 0.3149, 0.5909, 0.2887, 0.5909, 0.3149, 0.6364, 0.2362, 0.6136, 0.2756, 0.5909, 0.2362, 0.6591, 0.2756, 0.6364, 0.2362, 0.6818, 0.2362, 0.6136, 0.2756, 0.6591, 0.2756, 0.6364, 0.3149, 0.7045, 0.2756, 0.6591, 0.2756, 0.6818, 0.2362, 0.7273, 0.3149, 0.6818, 0.2887, 0.7045, 0.2756, 0.6591, 0.2756, 0.6818, 0.3149, 0.6364, 0.3149, 0.7955, 0.2756, 0.75, 0.2756, 0.7727, 0.2362, 0.7727, 0.3149, 0.7955, 0.2756, 0.8182, 0.3149, 0.7273, 0.3149, 0.7727, 0.2887, 0.7727, 0.3149, 0.8182, 0.2362, 0.7955, 0.2756, 0.7727, 0.2362, 0.8409, 0.2756, 0.8182, 0.2362, 0.8636, 0.2362, 0.7955, 0.2756, 0.8409, 0.2756, 0.8182, 0.3149, 0.8864, 0.2756, 0.8409, 0.2756, 0.8636, 0.2362, 0.9091, 0.3149, 0.8636, 0.2887, 0.8864, 0.2756, 0.8409, 0.2756, 0.8636, 0.3149, 0.8182, 0.3149, 0.06818, 0.2756, 0.02273, 0.2756, 0.04546, 0.2362, 0.04546, 0.3149, 0.06818, 0.2756, 0.09091, 0.3149, 0.0, 0.3149, 0.04546, 0.2887, 0.04546, 0.3149, 0.09091, 0.2362, 0.06818, 0.2756, 0.04546, 0.2362, 0.1136, 0.2756, 0.09091, 0.2362, 0.1364, 0.2362, 0.06818, 0.2756, 0.1136, 0.2756, 0.09091, 0.3149, 0.1591, 0.2756, 0.1136, 0.2756, 0.1364, 0.2362, 0.1818, 0.3149, 0.1364, 0.2887, 0.1591, 0.2756, 0.1136, 0.2756, 0.1364, 0.3149, 0.09091, 0.3149, 0.25, 0.2756, 0.2045, 0.2756, 0.2273, 0.2362, 0.2273, 0.3149, 0.25, 0.2756, 0.2727, 0.3149, 0.1818, 0.3149, 0.2273, 0.2887, 0.2273, 0.3149, 0.2727, 0.2362, 0.25, 0.2756, 0.2273, 0.2362, 0.2955, 0.2756, 0.2727, 0.2362, 0.3182, 0.2362, 0.25, 0.2756, 0.2955, 0.2756, 0.2727, 0.3149, 0.3409, 0.2756, 0.2955, 0.2756, 0.3182, 0.2362, 0.3636, 0.3149, 0.3182, 0.2887, 0.3409, 0.2756, 0.2955, 0.2756, 0.3182, 0.3149, 0.2727, 0.3149, 0.5455, 0.2362, 0.5227, 0.2756, 0.5, 0.2362, 0.5682, 0.2756, 0.5455, 0.2362, 0.5909, 0.2362, 0.5455, 0.3149, 0.5455, 0.2624, 0.5682, 0.2756, 0.5227, 0.1968, 0.5455, 0.2362, 0.5, 0.2362, 0.5682, 0.1968, 0.5227, 0.1968, 0.5455, 0.1575, 0.5455, 0.2362, 0.5682, 0.1968, 0.5909, 0.2362, 0.5909, 0.1575, 0.5682, 0.1968, 0.5455, 0.1575, 0.6364, 0.1575, 0.5909, 0.1837, 0.5909, 0.1575, 0.5682, 0.1968, 0.6136, 0.1968, 0.5909, 0.2362, 0.7273, 0.2362, 0.7045, 0.2756, 0.6818, 0.2362, 0.75, 0.2756, 0.7273, 0.2362, 0.7727, 0.2362, 0.7273, 0.3149, 0.7273, 0.2624, 0.75, 0.2756, 0.7045, 0.1968, 0.7273, 0.2362, 0.6818, 0.2362, 0.75, 0.1968, 0.7045, 0.1968, 0.7273, 0.1575, 0.7273, 0.2362, 0.75, 0.1968, 0.7727, 0.2362, 0.7727, 0.1575, 0.75, 0.1968, 0.7273, 0.1575, 0.8182, 0.1575, 0.7727, 0.1837, 0.7727, 0.1575, 0.75, 0.1968, 0.7955, 0.1968, 0.7727, 0.2362, 0.9091, 0.2362, 0.8864, 0.2756, 0.8636, 0.2362, 0.9318, 0.2756, 0.9091, 0.2362, 0.9545, 0.2362, 0.9091, 0.3149, 0.9091, 0.2624, 0.9318, 0.2756, 0.8864, 0.1968, 0.9091, 0.2362, 0.8636, 0.2362, 0.9318, 0.1968, 0.8864, 0.1968, 0.9091, 0.1575, 0.9091, 0.2362, 0.9318, 0.1968, 0.9545, 0.2362, 0.9545, 0.1575, 0.9318, 0.1968, 0.9091, 0.1575, 1.0, 0.1575, 0.9545, 0.1837, 0.9545, 0.1575, 0.9318, 0.1968, 0.9773, 0.1968, 0.9545, 0.2362, 0.1818, 0.2362, 0.1591, 0.2756, 0.1364, 0.2362, 0.2045, 0.2756, 0.1818, 0.2362, 0.2273, 0.2362, 0.1818, 0.3149, 0.1818, 0.2624, 0.2045, 0.2756, 0.1591, 0.1968, 0.1818, 0.2362, 0.1364, 0.2362, 0.2045, 0.1968, 0.1591, 0.1968, 0.1818, 0.1575, 0.1818, 0.2362, 0.2045, 0.1968, 0.2273, 0.2362, 0.2273, 0.1575, 0.2045, 0.1968, 0.1818, 0.1575, 0.2727, 0.1575, 0.2273, 0.1837, 0.2273, 0.1575, 0.2045, 0.1968, 0.25, 0.1968, 0.2273, 0.2362, 0.3636, 0.2362, 0.3409, 0.2756, 0.3182, 0.2362, 0.3864, 0.2756, 0.3636, 0.2362, 0.4091, 0.2362, 0.3636, 0.3149, 0.3636, 0.2624, 0.3864, 0.2756, 0.3409, 0.1968, 0.3636, 0.2362, 0.3182, 0.2362, 0.3864, 0.1968, 0.3409, 0.1968, 0.3636, 0.1575, 0.3636, 0.2362, 0.3864, 0.1968, 0.4091, 0.2362, 0.4091, 0.1575, 0.3864, 0.1968, 0.3636, 0.1575, 0.4545, 0.1575, 0.4091, 0.1837, 0.4091, 0.1575, 0.3864, 0.1968, 0.4318, 0.1968, 0.4091, 0.2362, 0.5227, 0.1181, 0.4773, 0.1181, 0.5, 0.07873, 0.5, 0.1575, 0.5227, 0.1181, 0.5455, 0.1575, 0.4545, 0.1575, 0.5, 0.1312, 0.5, 0.1575, 0.5455, 0.07873, 0.5227, 0.1181, 0.5, 0.07873, 0.5682, 0.1181, 0.5455, 0.07873, 0.5909, 0.07873, 0.5227, 0.1181, 0.5682, 0.1181, 0.5455, 0.1575, 0.6136, 0.1181, 0.5682, 0.1181, 0.5909, 0.07873, 0.6364, 0.1575, 0.5909, 0.1312, 0.6136, 0.1181, 0.5682, 0.1181, 0.5909, 0.1575, 0.5455, 0.1575, 0.7045, 0.1181, 0.6591, 0.1181, 0.6818, 0.07873, 0.6818, 0.1575, 0.7045, 0.1181, 0.7273, 0.1575, 0.6364, 0.1575, 0.6818, 0.1312, 0.6818, 0.1575, 0.7273, 0.07873, 0.7045, 0.1181, 0.6818, 0.07873, 0.75, 0.1181, 0.7273, 0.07873, 0.7727, 0.07873, 0.7045, 0.1181, 0.75, 0.1181, 0.7273, 0.1575, 0.7955, 0.1181, 0.75, 0.1181, 0.7727, 0.07873, 0.8182, 0.1575, 0.7727, 0.1312, 0.7955, 0.1181, 0.75, 0.1181, 0.7727, 0.1575, 0.7273, 0.1575, 0.8864, 0.1181, 0.8409, 0.1181, 0.8636, 0.07873, 0.8636, 0.1575, 0.8864, 0.1181, 0.9091, 0.1575, 0.8182, 0.1575, 0.8636, 0.1312, 0.8636, 0.1575, 0.9091, 0.07873, 0.8864, 0.1181, 0.8636, 0.07873, 0.9318, 0.1181, 0.9091, 0.07873, 0.9545, 0.07873, 0.8864, 0.1181, 0.9318, 0.1181, 0.9091, 0.1575, 0.9773, 0.1181, 0.9318, 0.1181, 0.9545, 0.07873, 1.0, 0.1575, 0.9545, 0.1312, 0.9773, 0.1181, 0.9318, 0.1181, 0.9545, 0.1575, 0.9091, 0.1575, 0.3864, 0.1181, 0.4091, 0.1575, 0.3636, 0.1575, 0.4318, 0.1181, 0.3864, 0.1181, 0.4091, 0.07873, 0.4545, 0.1575, 0.4091, 0.1312, 0.4318, 0.1181, 0.3409, 0.1181, 0.3864, 0.1181, 0.3636, 0.1575, 0.3636, 0.07873, 0.3409, 0.1181, 0.3182, 0.07873, 0.3864, 0.1181, 0.3636, 0.07873, 0.4091, 0.07873, 0.3409, 0.03937, 0.3636, 0.07873, 0.3182, 0.07873, 0.3636, 0.0, 0.3636, 0.05249, 0.3409, 0.03937, 0.3636, 0.07873, 0.3864, 0.03937, 0.4091, 0.07873, 0.1591, 0.1181, 0.1136, 0.1181, 0.1364, 0.07873, 0.1364, 0.1575, 0.1591, 0.1181, 0.1818, 0.1575, 0.09091, 0.1575, 0.1364, 0.1312, 0.1364, 0.1575, 0.1818, 0.07873, 0.1591, 0.1181, 0.1364, 0.07873, 0.2045, 0.1181, 0.1818, 0.07873, 0.2273, 0.07873, 0.1591, 0.1181, 0.2045, 0.1181, 0.1818, 0.1575, 0.25, 0.1181, 0.2045, 0.1181, 0.2273, 0.07873, 0.2727, 0.1575, 0.2273, 0.1312, 0.25, 0.1181, 0.2045, 0.1181, 0.2273, 0.1575, 0.1818, 0.1575, 0.1818, 0.0, 0.2045, 0.03937, 0.1818, 0.05249, 0.1818, 0.07873, 0.1818, 0.05249, 0.2045, 0.03937, 0.1591, 0.03937, 0.1818, 0.05249, 0.1818, 0.07873, 0.2727, 0.1575, 0.2955, 0.1181, 0.3182, 0.1312, 0.3409, 0.1181, 0.3182, 0.1312, 0.2955, 0.1181, 0.3182, 0.1575, 0.3182, 0.1312, 0.3409, 0.1181, 0.9091, 0.0, 0.9318, 0.03937, 0.9091, 0.05249, 0.9091, 0.07873, 0.9091, 0.05249, 0.9318, 0.03937, 0.8864, 0.03937, 0.9091, 0.05249, 0.9091, 0.07873, 0.7273, 0.0, 0.75, 0.03937, 0.7273, 0.05249, 0.7273, 0.07873, 0.7273, 0.05249, 0.75, 0.03937, 0.7045, 0.03937, 0.7273, 0.05249, 0.7273, 0.07873, 0.5455, 0.0, 0.5682, 0.03937, 0.5455, 0.05249, 0.5455, 0.07873, 0.5455, 0.05249, 0.5682, 0.03937, 0.5227, 0.03937, 0.5455, 0.05249, 0.5455, 0.07873, 0.2727, 0.1575, 0.3182, 0.1575, 0.3182, 0.1837, 0.3409, 0.1968, 0.3182, 0.1837, 0.3182, 0.1575, 0.2955, 0.1968, 0.3182, 0.1837, 0.3409, 0.1968, 0.09091, 0.1575, 0.1364, 0.1575, 0.1364, 0.1837, 0.1591, 0.1968, 0.1364, 0.1837, 0.1364, 0.1575, 0.1136, 0.1968, 0.1364, 0.1837, 0.1591, 0.1968, 0.8182, 0.1575, 0.8636, 0.1575, 0.8636, 0.1837, 0.8864, 0.1968, 0.8636, 0.1837, 0.8636, 0.1575, 0.8409, 0.1968, 0.8636, 0.1837, 0.8864, 0.1968, 0.6364, 0.1575, 0.6818, 0.1575, 0.6818, 0.1837, 0.7045, 0.1968, 0.6818, 0.1837, 0.6818, 0.1575, 0.6591, 0.1968, 0.6818, 0.1837, 0.7045, 0.1968, 0.4545, 0.1575, 0.5, 0.1575, 0.5, 0.1837, 0.5227, 0.1968, 0.5, 0.1837, 0.5, 0.1575, 0.4773, 0.1968, 0.5, 0.1837, 0.5227, 0.1968, 0.2727, 0.1575, 0.2955, 0.1968, 0.2727, 0.2099, 0.2727, 0.2362, 0.2727, 0.2099, 0.2955, 0.1968, 0.25, 0.1968, 0.2727, 0.2099, 0.2727, 0.2362, 0.09091, 0.1575, 0.1136, 0.1968, 0.09091, 0.2099, 0.09091, 0.2362, 0.09091, 0.2099, 0.1136, 0.1968, 0.06818, 0.1968, 0.09091, 0.2099, 0.09091, 0.2362, 0.8182, 0.1575, 0.8409, 0.1968, 0.8182, 0.2099, 0.8182, 0.2362, 0.8182, 0.2099, 0.8409, 0.1968, 0.7955, 0.1968, 0.8182, 0.2099, 0.8182, 0.2362, 0.6364, 0.1575, 0.6591, 0.1968, 0.6364, 0.2099, 0.6364, 0.2362, 0.6364, 0.2099, 0.6591, 0.1968, 0.6136, 0.1968, 0.6364, 0.2099, 0.6364, 0.2362, 0.4545, 0.1575, 0.4773, 0.1968, 0.4545, 0.2099, 0.4545, 0.2362, 0.4545, 0.2099, 0.4773, 0.1968, 0.4318, 0.1968, 0.4545, 0.2099, 0.4545, 0.2362, 0.1818, 0.3149, 0.2273, 0.3149, 0.2273, 0.3412, 0.25, 0.3543, 0.2273, 0.3412, 0.2273, 0.3149, 0.2045, 0.3543, 0.2273, 0.3412, 0.25, 0.3543, 0.0, 0.3149, 0.04546, 0.3149, 0.04546, 0.3412, 0.06818, 0.3543, 0.04546, 0.3412, 0.04546, 0.3149, 0.02273, 0.3543, 0.04546, 0.3412, 0.06818, 0.3543, 0.7273, 0.3149, 0.7727, 0.3149, 0.7727, 0.3412, 0.7955, 0.3543, 0.7727, 0.3412, 0.7727, 0.3149, 0.75, 0.3543, 0.7727, 0.3412, 0.7955, 0.3543, 0.5455, 0.3149, 0.5909, 0.3149, 0.5909, 0.3412, 0.6136, 0.3543, 0.5909, 0.3412, 0.5909, 0.3149, 0.5682, 0.3543, 0.5909, 0.3412, 0.6136, 0.3543, 0.3636, 0.3149, 0.4091, 0.3149, 0.4091, 0.3412, 0.4318, 0.3543, 0.4091, 0.3412, 0.4091, 0.3149, 0.3864, 0.3543, 0.4091, 0.3412, 0.4318, 0.3543, 0.4545, 0.3937, 0.4545, 0.4199, 0.4318, 0.433, 0.4773, 0.433, 0.4545, 0.4199, 0.4545, 0.3937, 0.4545, 0.4724, 0.4318, 0.433, 0.4545, 0.4199, 0.4318, 0.3543, 0.4545, 0.3674, 0.4545, 0.3937, 0.4773, 0.3543, 0.4545, 0.3674, 0.4318, 0.3543, 0.4545, 0.3937, 0.4545, 0.3674, 0.4773, 0.3543, 0.5, 0.3149, 0.5, 0.3412, 0.4773, 0.3543, 0.5455, 0.3149, 0.5227, 0.3543, 0.5, 0.3412, 0.4773, 0.3543, 0.5, 0.3412, 0.5227, 0.3543, 0.6364, 0.3937, 0.6364, 0.4199, 0.6136, 0.433, 0.6591, 0.433, 0.6364, 0.4199, 0.6364, 0.3937, 0.6364, 0.4724, 0.6136, 0.433, 0.6364, 0.4199, 0.6136, 0.3543, 0.6364, 0.3674, 0.6364, 0.3937, 0.6591, 0.3543, 0.6364, 0.3674, 0.6136, 0.3543, 0.6364, 0.3937, 0.6364, 0.3674, 0.6591, 0.3543, 0.6818, 0.3149, 0.6818, 0.3412, 0.6591, 0.3543, 0.7273, 0.3149, 0.7045, 0.3543, 0.6818, 0.3412, 0.6591, 0.3543, 0.6818, 0.3412, 0.7045, 0.3543, 0.8182, 0.3937, 0.8182, 0.4199, 0.7955, 0.433, 0.8409, 0.433, 0.8182, 0.4199, 0.8182, 0.3937, 0.8182, 0.4724, 0.7955, 0.433, 0.8182, 0.4199, 0.7955, 0.3543, 0.8182, 0.3674, 0.8182, 0.3937, 0.8409, 0.3543, 0.8182, 0.3674, 0.7955, 0.3543, 0.8182, 0.3937, 0.8182, 0.3674, 0.8409, 0.3543, 0.8636, 0.3149, 0.8636, 0.3412, 0.8409, 0.3543, 0.9091, 0.3149, 0.8864, 0.3543, 0.8636, 0.3412, 0.8409, 0.3543, 0.8636, 0.3412, 0.8864, 0.3543, 0.09091, 0.3937, 0.09091, 0.4199, 0.06818, 0.433, 0.1136, 0.433, 0.09091, 0.4199, 0.09091, 0.3937, 0.09091, 0.4724, 0.06818, 0.433, 0.09091, 0.4199, 0.06818, 0.3543, 0.09091, 0.3674, 0.09091, 0.3937, 0.1136, 0.3543, 0.09091, 0.3674, 0.06818, 0.3543, 0.09091, 0.3937, 0.09091, 0.3674, 0.1136, 0.3543, 0.1364, 0.3149, 0.1364, 0.3412, 0.1136, 0.3543, 0.1818, 0.3149, 0.1591, 0.3543, 0.1364, 0.3412, 0.1136, 0.3543, 0.1364, 0.3412, 0.1591, 0.3543, 0.2727, 0.3937, 0.2727, 0.4199, 0.25, 0.433, 0.2955, 0.433, 0.2727, 0.4199, 0.2727, 0.3937, 0.2727, 0.4724, 0.25, 0.433, 0.2727, 0.4199, 0.25, 0.3543, 0.2727, 0.3674, 0.2727, 0.3937, 0.2955, 0.3543, 0.2727, 0.3674, 0.25, 0.3543, 0.2727, 0.3937, 0.2727, 0.3674, 0.2955, 0.3543, 0.3182, 0.3149, 0.3182, 0.3412, 0.2955, 0.3543, 0.3636, 0.3149, 0.3409, 0.3543, 0.3182, 0.3412, 0.2955, 0.3543, 0.3182, 0.3412, 0.3409, 0.3543, 0.4318, 0.2756, 0.4091, 0.2887, 0.3864, 0.2756, 0.4091, 0.3149, 0.4091, 0.2887, 0.4318, 0.2756, 0.3636, 0.3149, 0.3864, 0.2756, 0.4091, 0.2887, 0.4545, 0.2362, 0.4545, 0.2624, 0.4318, 0.2756, 0.4773, 0.2756, 0.4545, 0.2624, 0.4545, 0.2362, 0.4318, 0.2756, 0.4545, 0.2624, 0.4773, 0.2756, 0.5227, 0.2756, 0.5, 0.2887, 0.4773, 0.2756, 0.5455, 0.3149, 0.5, 0.3149, 0.5, 0.2887, 0.4773, 0.2756, 0.5, 0.2887, 0.5, 0.3149, 0.6136, 0.2756, 0.5909, 0.2887, 0.5682, 0.2756, 0.5909, 0.3149, 0.5909, 0.2887, 0.6136, 0.2756, 0.5455, 0.3149, 0.5682, 0.2756, 0.5909, 0.2887, 0.6364, 0.2362, 0.6364, 0.2624, 0.6136, 0.2756, 0.6591, 0.2756, 0.6364, 0.2624, 0.6364, 0.2362, 0.6136, 0.2756, 0.6364, 0.2624, 0.6591, 0.2756, 0.7045, 0.2756, 0.6818, 0.2887, 0.6591, 0.2756, 0.7273, 0.3149, 0.6818, 0.3149, 0.6818, 0.2887, 0.6591, 0.2756, 0.6818, 0.2887, 0.6818, 0.3149, 0.7955, 0.2756, 0.7727, 0.2887, 0.75, 0.2756, 0.7727, 0.3149, 0.7727, 0.2887, 0.7955, 0.2756, 0.7273, 0.3149, 0.75, 0.2756, 0.7727, 0.2887, 0.8182, 0.2362, 0.8182, 0.2624, 0.7955, 0.2756, 0.8409, 0.2756, 0.8182, 0.2624, 0.8182, 0.2362, 0.7955, 0.2756, 0.8182, 0.2624, 0.8409, 0.2756, 0.8864, 0.2756, 0.8636, 0.2887, 0.8409, 0.2756, 0.9091, 0.3149, 0.8636, 0.3149, 0.8636, 0.2887, 0.8409, 0.2756, 0.8636, 0.2887, 0.8636, 0.3149, 0.06818, 0.2756, 0.04546, 0.2887, 0.02273, 0.2756, 0.04546, 0.3149, 0.04546, 0.2887, 0.06818, 0.2756, 0.0, 0.3149, 0.02273, 0.2756, 0.04546, 0.2887, 0.09091, 0.2362, 0.09091, 0.2624, 0.06818, 0.2756, 0.1136, 0.2756, 0.09091, 0.2624, 0.09091, 0.2362, 0.06818, 0.2756, 0.09091, 0.2624, 0.1136, 0.2756, 0.1591, 0.2756, 0.1364, 0.2887, 0.1136, 0.2756, 0.1818, 0.3149, 0.1364, 0.3149, 0.1364, 0.2887, 0.1136, 0.2756, 0.1364, 0.2887, 0.1364, 0.3149, 0.25, 0.2756, 0.2273, 0.2887, 0.2045, 0.2756, 0.2273, 0.3149, 0.2273, 0.2887, 0.25, 0.2756, 0.1818, 0.3149, 0.2045, 0.2756, 0.2273, 0.2887, 0.2727, 0.2362, 0.2727, 0.2624, 0.25, 0.2756, 0.2955, 0.2756, 0.2727, 0.2624, 0.2727, 0.2362, 0.25, 0.2756, 0.2727, 0.2624, 0.2955, 0.2756, 0.3409, 0.2756, 0.3182, 0.2887, 0.2955, 0.2756, 0.3636, 0.3149, 0.3182, 0.3149, 0.3182, 0.2887, 0.2955, 0.2756, 0.3182, 0.2887, 0.3182, 0.3149, 0.5455, 0.2362, 0.5455, 0.2624, 0.5227, 0.2756, 0.5682, 0.2756, 0.5455, 0.2624, 0.5455, 0.2362, 0.5455, 0.3149, 0.5227, 0.2756, 0.5455, 0.2624, 0.5227, 0.1968, 0.5455, 0.2099, 0.5455, 0.2362, 0.5682, 0.1968, 0.5455, 0.2099, 0.5227, 0.1968, 0.5455, 0.2362, 0.5455, 0.2099, 0.5682, 0.1968, 0.5909, 0.1575, 0.5909, 0.1837, 0.5682, 0.1968, 0.6364, 0.1575, 0.6136, 0.1968, 0.5909, 0.1837, 0.5682, 0.1968, 0.5909, 0.1837, 0.6136, 0.1968, 0.7273, 0.2362, 0.7273, 0.2624, 0.7045, 0.2756, 0.75, 0.2756, 0.7273, 0.2624, 0.7273, 0.2362, 0.7273, 0.3149, 0.7045, 0.2756, 0.7273, 0.2624, 0.7045, 0.1968, 0.7273, 0.2099, 0.7273, 0.2362, 0.75, 0.1968, 0.7273, 0.2099, 0.7045, 0.1968, 0.7273, 0.2362, 0.7273, 0.2099, 0.75, 0.1968, 0.7727, 0.1575, 0.7727, 0.1837, 0.75, 0.1968, 0.8182, 0.1575, 0.7955, 0.1968, 0.7727, 0.1837, 0.75, 0.1968, 0.7727, 0.1837, 0.7955, 0.1968, 0.9091, 0.2362, 0.9091, 0.2624, 0.8864, 0.2756, 0.9318, 0.2756, 0.9091, 0.2624, 0.9091, 0.2362, 0.9091, 0.3149, 0.8864, 0.2756, 0.9091, 0.2624, 0.8864, 0.1968, 0.9091, 0.2099, 0.9091, 0.2362, 0.9318, 0.1968, 0.9091, 0.2099, 0.8864, 0.1968, 0.9091, 0.2362, 0.9091, 0.2099, 0.9318, 0.1968, 0.9545, 0.1575, 0.9545, 0.1837, 0.9318, 0.1968, 1.0, 0.1575, 0.9773, 0.1968, 0.9545, 0.1837, 0.9318, 0.1968, 0.9545, 0.1837, 0.9773, 0.1968, 0.1818, 0.2362, 0.1818, 0.2624, 0.1591, 0.2756, 0.2045, 0.2756, 0.1818, 0.2624, 0.1818, 0.2362, 0.1818, 0.3149, 0.1591, 0.2756, 0.1818, 0.2624, 0.1591, 0.1968, 0.1818, 0.2099, 0.1818, 0.2362, 0.2045, 0.1968, 0.1818, 0.2099, 0.1591, 0.1968, 0.1818, 0.2362, 0.1818, 0.2099, 0.2045, 0.1968, 0.2273, 0.1575, 0.2273, 0.1837, 0.2045, 0.1968, 0.2727, 0.1575, 0.25, 0.1968, 0.2273, 0.1837, 0.2045, 0.1968, 0.2273, 0.1837, 0.25, 0.1968, 0.3636, 0.2362, 0.3636, 0.2624, 0.3409, 0.2756, 0.3864, 0.2756, 0.3636, 0.2624, 0.3636, 0.2362, 0.3636, 0.3149, 0.3409, 0.2756, 0.3636, 0.2624, 0.3409, 0.1968, 0.3636, 0.2099, 0.3636, 0.2362, 0.3864, 0.1968, 0.3636, 0.2099, 0.3409, 0.1968, 0.3636, 0.2362, 0.3636, 0.2099, 0.3864, 0.1968, 0.4091, 0.1575, 0.4091, 0.1837, 0.3864, 0.1968, 0.4545, 0.1575, 0.4318, 0.1968, 0.4091, 0.1837, 0.3864, 0.1968, 0.4091, 0.1837, 0.4318, 0.1968, 0.5227, 0.1181, 0.5, 0.1312, 0.4773, 0.1181, 0.5, 0.1575, 0.5, 0.1312, 0.5227, 0.1181, 0.4545, 0.1575, 0.4773, 0.1181, 0.5, 0.1312, 0.5455, 0.07873, 0.5455, 0.105, 0.5227, 0.1181, 0.5682, 0.1181, 0.5455, 0.105, 0.5455, 0.07873, 0.5227, 0.1181, 0.5455, 0.105, 0.5682, 0.1181, 0.6136, 0.1181, 0.5909, 0.1312, 0.5682, 0.1181, 0.6364, 0.1575, 0.5909, 0.1575, 0.5909, 0.1312, 0.5682, 0.1181, 0.5909, 0.1312, 0.5909, 0.1575, 0.7045, 0.1181, 0.6818, 0.1312, 0.6591, 0.1181, 0.6818, 0.1575, 0.6818, 0.1312, 0.7045, 0.1181, 0.6364, 0.1575, 0.6591, 0.1181, 0.6818, 0.1312, 0.7273, 0.07873, 0.7273, 0.105, 0.7045, 0.1181, 0.75, 0.1181, 0.7273, 0.105, 0.7273, 0.07873, 0.7045, 0.1181, 0.7273, 0.105, 0.75, 0.1181, 0.7955, 0.1181, 0.7727, 0.1312, 0.75, 0.1181, 0.8182, 0.1575, 0.7727, 0.1575, 0.7727, 0.1312, 0.75, 0.1181, 0.7727, 0.1312, 0.7727, 0.1575, 0.8864, 0.1181, 0.8636, 0.1312, 0.8409, 0.1181, 0.8636, 0.1575, 0.8636, 0.1312, 0.8864, 0.1181, 0.8182, 0.1575, 0.8409, 0.1181, 0.8636, 0.1312, 0.9091, 0.07873, 0.9091, 0.105, 0.8864, 0.1181, 0.9318, 0.1181, 0.9091, 0.105, 0.9091, 0.07873, 0.8864, 0.1181, 0.9091, 0.105, 0.9318, 0.1181, 0.9773, 0.1181, 0.9545, 0.1312, 0.9318, 0.1181, 1.0, 0.1575, 0.9545, 0.1575, 0.9545, 0.1312, 0.9318, 0.1181, 0.9545, 0.1312, 0.9545, 0.1575, 0.3864, 0.1181, 0.4091, 0.1312, 0.4091, 0.1575, 0.4318, 0.1181, 0.4091, 0.1312, 0.3864, 0.1181, 0.4545, 0.1575, 0.4091, 0.1575, 0.4091, 0.1312, 0.3409, 0.1181, 0.3636, 0.105, 0.3864, 0.1181, 0.3636, 0.07873, 0.3636, 0.105, 0.3409, 0.1181, 0.3864, 0.1181, 0.3636, 0.105, 0.3636, 0.07873, 0.3409, 0.03937, 0.3636, 0.05249, 0.3636, 0.07873, 0.3636, 0.0, 0.3864, 0.03937, 0.3636, 0.05249, 0.3636, 0.07873, 0.3636, 0.05249, 0.3864, 0.03937, 0.1591, 0.1181, 0.1364, 0.1312, 0.1136, 0.1181, 0.1364, 0.1575, 0.1364, 0.1312, 0.1591, 0.1181, 0.09091, 0.1575, 0.1136, 0.1181, 0.1364, 0.1312, 0.1818, 0.07873, 0.1818, 0.105, 0.1591, 0.1181, 0.2045, 0.1181, 0.1818, 0.105, 0.1818, 0.07873, 0.1591, 0.1181, 0.1818, 0.105, 0.2045, 0.1181, 0.25, 0.1181, 0.2273, 0.1312, 0.2045, 0.1181, 0.2727, 0.1575, 0.2273, 0.1575, 0.2273, 0.1312, 0.2045, 0.1181, 0.2273, 0.1312, 0.2273, 0.1575])
me_icosphere_001.materials.append(mat_material)
me_icosphere_001.update()
me_icosphere_001.normals_split_custom_set([tuple(v) for v in zip(*[iter([-0.03869, -0.9062, 0.421, -0.03869, -0.9062, 0.421, -0.03869, -0.9062, 0.421, -0.07178, -0.8343, 0.5466, -0.07178, -0.8343, 0.5466, -0.07178, -0.8343, 0.5466, -0.05021, -0.7943, 0.6054, -0.05002, -0.7942, 0.6057, -0.05654, -0.7949, 0.6041, 0.7904, -0.463, 0.401, 0.7904, -0.463, 0.401, 0.7904, -0.463, 0.401, 0.4139, -0.8628, 0.2903, 0.4139, -0.8628, 0.2903, 0.4139, -0.8628, 0.2903, 0.7728, -0.6338, -0.03397, 0.7728, -0.6338, -0.03397, 0.7728, -0.6338, -0.03397, 0.03919, -0.9521, 0.3033, 0.03919, -0.9521, 0.3033, 0.03919, -0.9521, 0.3033, -0.06314, -0.7956, 0.6025, -0.05021, -0.7943, 0.6054, -0.05654, -0.7949, 0.6041, -0.1527, -0.8508, 0.5028, -0.1527, -0.8508, 0.5028, -0.1527, -0.8508, 0.5028, 0.213, -0.9617, 0.1727, 0.213, -0.9617, 0.1727, 0.213, -0.9617, 0.1727, -0.174, -0.9692, 0.1743, -0.174, -0.9692, 0.1743, -0.174, -0.9692, 0.1743, -0.06309, -0.9472, -0.3142, -0.06309, -0.9472, -0.3142, -0.06309, -0.9472, -0.3142, 0.06245, -0.9874, 0.1454, 0.06245, -0.9874, 0.1454, 0.06245, -0.9874, 0.1454, 0.1953, -0.903, -0.3826, 0.1953, -0.903, -0.3826, 0.1953, -0.903, -0.3826, 0.3133, -0.9084, -0.2769, 0.3133, -0.9084, -0.2769, 0.3133, -0.9084, -0.2769, 0.8481, -0.2916, 0.4424, 0.8481, -0.2916, 0.4424, 0.8481, -0.2916, 0.4424, 0.9549, -0.2952, -0.03318, 0.9549, -0.2952, -0.03318, 0.9549, -0.2952, -0.03318, 0.989, 0.06517, 0.1329, 0.989, 0.06517, 0.1329, 0.989, 0.06517, 0.1329, -0.1105, -0.5287, 0.8416, -0.1105, -0.5287, 0.8416, -0.1105, -0.5287, 0.8416, -0.02668, -0.7628, 0.646, -0.02668, -0.7628, 0.646, -0.02668, -0.7628, 0.646, -0.2213, -0.4379, 0.8714, -0.2213, -0.4379, 0.8714, -0.2213, -0.4379, 0.8714, -0.7988, -0.59, -0.1172, -0.7988, -0.59, -0.1172, -0.7988, -0.59, -0.1172, -0.4359, -0.8031, 0.4062, -0.4359, -0.8031, 0.4062, -0.4359, -0.8031, 0.4062, -0.8187, -0.551, 0.1618, -0.8187, -0.551, 0.1618, -0.8187, -0.551, 0.1618, -0.4558, -0.1832, -0.871, -0.4558, -0.1832, -0.871, -0.4558, -0.1832, -0.871, -0.6403, -0.4339, -0.6338, -0.6403, -0.4339, -0.6338, -0.6403, -0.4339, -0.6338, -0.4318, -0.4308, -0.7925, -0.4318, -0.4308, -0.7925, -0.4318, -0.4308, -0.7925, 0.8483, -0.3859, -0.3626, 0.8483, -0.3859, -0.3626, 0.8483, -0.3859, -0.3626, 0.6028, -0.4631, -0.6498, 0.6028, -0.4631, -0.6498, 0.6028, -0.4631, -0.6498, 0.732, -0.2366, -0.6388, 0.732, -0.2366, -0.6388, 0.732, -0.2366, -0.6388, 0.7423, -0.3668, 0.5608, 0.7423, -0.3668, 0.5608, 0.7423, -0.3668, 0.5608, 0.9332, 0.1806, 0.3106, 0.9332, 0.1806, 0.3106, 0.9332, 0.1806, 0.3106, 0.7969, 0.1374, 0.5883, 0.7969, 0.1374, 0.5883, 0.7969, 0.1374, 0.5883, 0.09965, -0.5373, 0.8375, 0.09965, -0.5373, 0.8375, 0.09965, -0.5373, 0.8375, -0.1986, -0.4511, 0.8701, -0.1986, -0.4511, 0.8701, -0.1986, -0.4511, 0.8701, -0.07778, -0.2659, 0.9609, -0.07202, -0.26, 0.9629, -0.07221, -0.2607, 0.9627, -0.7566, -0.462, -0.4628, -0.7566, -0.462, -0.4628, -0.7566, -0.462, -0.4628, -0.922, -0.364, -0.1322, -0.922, -0.364, -0.1322, -0.922, -0.364, -0.1322, -0.8031, -0.4621, -0.3762, -0.8031, -0.4621, -0.3762, -0.8031, -0.4621, -0.3762, -0.3371, -0.1184, -0.934, -0.3371, -0.1184, -0.934, -0.3371, -0.1184, -0.934, -0.08175, -0.1576, -0.9841, -0.08175, -0.1576, -0.9841, -0.08175, -0.1576, -0.9841, -0.1538, 0.1513, -0.9764, -0.1538, 0.1513, -0.9764, -0.1538, 0.1513, -0.9764, 0.8799, -0.2992, -0.369, 0.8799, -0.2992, -0.369, 0.8799, -0.2992, -0.369, 0.9535, 0.05627, -0.296, 0.9535, 0.05627, -0.296, 0.9535, 0.05627, -0.296, 0.8289, -0.04438, -0.5577, 0.8289, -0.04438, -0.5577, 0.8289, -0.04438, -0.5577, 0.5089, 0.4726, 0.7195, 0.5089, 0.4726, 0.7195, 0.5089, 0.4726, 0.7195, 0.5421, 0.5135, 0.6652, 0.5421, 0.5135, 0.6652, 0.5421, 0.5135, 0.6652, 0.4366, 0.6578, 0.6137, 0.4366, 0.6578, 0.6137, 0.4366, 0.6578, 0.6137, -0.4159, 0.5597, 0.7168, -0.4159, 0.5597, 0.7168, -0.4159, 0.5597, 0.7168, -0.08236, 0.4893, 0.8682, -0.08236, 0.4893, 0.8682, -0.08236, 0.4893, 0.8682, -0.01255, 0.8883, 0.459, -0.01255, 0.8883, 0.459, -0.01255, 0.8883, 0.459, -0.7871, 0.2374, -0.5692, -0.7871, 0.2374, -0.5692, -0.7871, 0.2374, -0.5692, -0.7065, 0.5311, -0.4678, -0.7065, 0.5311, -0.4678, -0.7065, 0.5311, -0.4678, -0.6289, 0.7345, -0.2549, -0.6289, 0.7345, -0.2549, -0.6289, 0.7345, -0.2549, 0.3354, 0.2691, -0.9028, 0.3354, 0.2691, -0.9028, 0.3354, 0.2691, -0.9028, -0.1267, 0.2262, -0.9658, -0.1268, 0.2262, -0.9658, -0.1261, 0.2258, -0.966, 0.1722, 0.5497, -0.8174, 0.1722, 0.5497, -0.8174, 0.1722, 0.5497, -0.8174, 0.975, 0.222, -0.006574, 0.975, 0.222, -0.006574, 0.975, 0.222, -0.006574, 0.8316, 0.03178, -0.5545, 0.8316, 0.03178, -0.5545, 0.8316, 0.03178, -0.5545, 0.8941, 0.4463, -0.03631, 0.8941, 0.4463, -0.03631, 0.8941, 0.4463, -0.03631, 0.7161, 0.6954, -0.05958, 0.7161, 0.6954, -0.05958, 0.7161, 0.6954, -0.05958, 0.157, 0.7585, -0.6325, 0.157, 0.7584, -0.6326, 0.1581, 0.7644, -0.6251, -0.2123, 0.9426, -0.2577, -0.2123, 0.9426, -0.2577, -0.2123, 0.9426, -0.2577, 0.8058, 0.5744, -0.1438, 0.8058, 0.5744, -0.1438, 0.8058, 0.5744, -0.1438, 0.7883, 0.06606, -0.6118, 0.7883, 0.06607, -0.6118, 0.7881, 0.0682, -0.6118, 0.372, 0.5478, -0.7493, 0.372, 0.5478, -0.7493, 0.372, 0.5478, -0.7493, 0.7776, 0.05902, -0.626, 0.7776, 0.05902, -0.626, 0.7776, 0.05902, -0.626, 0.6804, 0.06861, -0.7296, 0.6804, 0.06861, -0.7296, 0.6804, 0.06861, -0.7296, 0.372, 0.5478, -0.7493, 0.372, 0.5478, -0.7494, 0.372, 0.5478, -0.7493, 0.1404, 0.7637, -0.6302, 0.1404, 0.7637, -0.6302, 0.1404, 0.7637, -0.6302, -0.2249, 0.873, -0.4328, -0.2249, 0.873, -0.4328, -0.2249, 0.873, -0.4328, -0.07891, 0.9899, -0.1175, -0.07891, 0.9899, -0.1175, -0.07891, 0.9899, -0.1175, 0.0832, 0.6301, -0.772, 0.0832, 0.6301, -0.772, 0.0832, 0.6301, -0.772, -0.1253, 0.2253, -0.9662, -0.1267, 0.2262, -0.9658, -0.1261, 0.2258, -0.966, -0.2868, 0.7406, -0.6076, -0.2868, 0.7406, -0.6076, -0.2868, 0.7406, -0.6076, -0.08041, 0.2459, -0.966, -0.08041, 0.2459, -0.966, -0.08041, 0.2459, -0.966, -0.5972, 0.07645, -0.7984, -0.5972, 0.07645, -0.7984, -0.5972, 0.07645, -0.7984, -0.3456, 0.7123, -0.6109, -0.3456, 0.7123, -0.6109, -0.3456, 0.7123, -0.6109, -0.4785, 0.874, -0.08478, -0.4785, 0.874, -0.08478, -0.4785, 0.874, -0.08478, -0.2984, 0.883, 0.3623, -0.2984, 0.883, 0.3623, -0.2984, 0.883, 0.3623, -0.1401, 0.859, 0.4924, -0.1401, 0.859, 0.4924, -0.1401, 0.859, 0.4924, -0.5643, 0.8209, -0.08742, -0.5643, 0.8209, -0.08742, -0.5643, 0.8209, -0.08742, -0.6092, 0.7926, -0.02653, -0.6092, 0.7926, -0.02653, -0.6092, 0.7926, -0.02653, -0.3553, 0.8599, 0.3665, -0.3553, 0.8599, 0.3665, -0.3553, 0.8599, 0.3665, -0.5768, 0.8113, -0.09553, -0.5768, 0.8113, -0.09553, -0.5768, 0.8113, -0.09553, -0.6304, 0.4839, 0.607, -0.6304, 0.4839, 0.607, -0.6304, 0.4839, 0.607, -0.2673, 0.9529, 0.143, -0.2673, 0.9529, 0.143, -0.2673, 0.9529, 0.143, -0.132, 0.8287, 0.5438, -0.132, 0.8287, 0.5438, -0.132, 0.8287, 0.5438, 0.07347, 0.7715, 0.6319, 0.07347, 0.7715, 0.6319, 0.07347, 0.7715, 0.6319, -0.003711, 0.8289, 0.5594, -0.003653, 0.8292, 0.559, -0.003668, 0.8291, 0.5591, -0.1082, 0.8714, 0.4785, -0.1082, 0.8714, 0.4785, -0.1082, 0.8714, 0.4785, -0.1595, 0.4619, 0.8725, -0.1558, 0.4595, 0.8744, -0.1577, 0.4607, 0.8734, 0.1155, 0.8573, 0.5016, 0.1155, 0.8573, 0.5016, 0.1155, 0.8573, 0.5016, -0.1597, 0.462, 0.8724, -0.1595, 0.4619, 0.8725, -0.1577, 0.4607, 0.8734, 0.3078, 0.2811, 0.909, 0.3078, 0.2811, 0.909, 0.3078, 0.2811, 0.909, 0.3421, 0.6702, 0.6586, 0.3421, 0.6702, 0.6586, 0.3421, 0.6702, 0.6586, 0.1513, 0.7769, 0.6112, 0.1513, 0.7769, 0.6112, 0.1513, 0.7769, 0.6112, 0.6457, 0.627, 0.4358, 0.6457, 0.627, 0.4358, 0.6457, 0.627, 0.4358, 0.03408, 0.759, 0.6502, 0.03408, 0.759, 0.6502, 0.03408, 0.759, 0.6502, 0.3736, 0.5505, 0.7466, 0.3736, 0.5505, 0.7466, 0.3736, 0.5505, 0.7466, 0.5633, 0.5424, 0.6233, 0.5633, 0.5424, 0.6233, 0.5633, 0.5424, 0.6233, 0.6684, 0.5918, 0.4505, 0.6684, 0.5918, 0.4505, 0.6684, 0.5918, 0.4505, 0.8676, 0.3431, 0.3599, 0.8676, 0.3431, 0.3599, 0.8676, 0.3431, 0.3599, 0.9692, 0.1624, 0.1852, 0.9692, 0.1624, 0.1852, 0.9692, 0.1624, 0.1852, 0.8579, 0.4282, 0.2839, 0.8579, 0.4282, 0.2839, 0.8579, 0.4282, 0.2839, 0.6813, 0.1133, -0.7232, 0.6813, 0.1133, -0.7232, 0.6813, 0.1133, -0.7232, 0.8077, -0.2225, -0.546, 0.8077, -0.2225, -0.546, 0.8077, -0.2225, -0.546, 0.9545, 0.05079, -0.2938, 0.9545, 0.05079, -0.2938, 0.9545, 0.05079, -0.2938, 0.805, 0.244, -0.5408, 0.805, 0.244, -0.5408, 0.805, 0.244, -0.5408, 0.9338, 0.2094, -0.2901, 0.9338, 0.2094, -0.2901, 0.9338, 0.2094, -0.2901, 0.8947, -0.1531, -0.4195, 0.8947, -0.1531, -0.4195, 0.8947, -0.1531, -0.4195, 0.8206, 0.3474, -0.4538, 0.8206, 0.3474, -0.4538, 0.8206, 0.3474, -0.4538, 0.7083, 0.28, -0.648, 0.7083, 0.28, -0.648, 0.7083, 0.28, -0.648, 0.7802, -0.03856, -0.6244, 0.7802, -0.03856, -0.6244, 0.7802, -0.03856, -0.6244, -0.2598, 0.1881, -0.9472, -0.2598, 0.1881, -0.9472, -0.2598, 0.1881, -0.9472, -0.1602, -0.08007, -0.9838, -0.1602, -0.08007, -0.9838, -0.1602, -0.08007, -0.9838, 0.0939, 0.1443, -0.9851, 0.09678, 0.1501, -0.9839, 0.09429, 0.1555, -0.9833, -0.1493, 0.2483, -0.9571, -0.1493, 0.2483, -0.9571, -0.1493, 0.2483, -0.9571, -0.08357, -0.07526, -0.9937, -0.08357, -0.07526, -0.9937, -0.08357, -0.07526, -0.9937, 0.1372, 0.06528, -0.9884, 0.1372, 0.06528, -0.9884, 0.1372, 0.06528, -0.9884, -0.2826, 0.03631, -0.9586, -0.2826, 0.03649, -0.9585, -0.2828, 0.04123, -0.9583, -0.5875, 0.3277, -0.7399, -0.5875, 0.3277, -0.7399, -0.5875, 0.3277, -0.7399, -0.08461, 0.2178, -0.9723, -0.08461, 0.2178, -0.9723, -0.08461, 0.2178, -0.9723, -0.892, -0.0931, -0.4424, -0.8918, -0.09282, -0.4427, -0.8935, -0.0951, -0.439, -0.7983, 0.3801, -0.4671, -0.7983, 0.3801, -0.4671, -0.7983, 0.3801, -0.4671, -0.7059, 0.4246, -0.5669, -0.7059, 0.4246, -0.5669, -0.7059, 0.4246, -0.5669, -0.8951, -0.09746, -0.4351, -0.892, -0.0931, -0.4424, -0.8935, -0.0951, -0.439, -0.9826, -0.1302, -0.1328, -0.9826, -0.1302, -0.1328, -0.9826, -0.1302, -0.1328, -0.8897, 0.3196, -0.3262, -0.8897, 0.3196, -0.3262, -0.8897, 0.3196, -0.3262, -0.9628, 0.08845, 0.2554, -0.9628, 0.08845, 0.2554, -0.9628, 0.08845, 0.2554, -0.6064, 0.37, 0.7038, -0.6064, 0.37, 0.7038, -0.6064, 0.37, 0.7038, -0.8812, 0.4613, -0.1033, -0.8812, 0.4613, -0.1033, -0.8812, 0.4613, -0.1033, -0.1976, -0.02385, 0.98, -0.1976, -0.02385, 0.98, -0.1976, -0.02385, 0.98, -0.1126, 0.307, 0.945, -0.1126, 0.307, 0.945, -0.1126, 0.307, 0.945, -0.2595, 0.3962, 0.8808, -0.2595, 0.3962, 0.8808, -0.2595, 0.3962, 0.8808, -0.07692, -0.09299, 0.9927, -0.07692, -0.09299, 0.9927, -0.07692, -0.09299, 0.9927, -0.2137, 0.01238, 0.9768, -0.2137, 0.01238, 0.9768, -0.2137, 0.01238, 0.9768, -0.03144, 0.2518, 0.9673, -0.03144, 0.2518, 0.9673, -0.03144, 0.2518, 0.9673, -0.228, 0.0045, 0.9737, -0.228, 0.0045, 0.9737, -0.228, 0.0045, 0.9737, 0.2684, 0.4527, 0.8503, 0.2684, 0.4527, 0.8503, 0.2684, 0.4527, 0.8503, -0.1982, 0.1718, 0.965, -0.1982, 0.1718, 0.965, -0.1982, 0.1718, 0.965, 0.7464, 0.1226, 0.6541, 0.7464, 0.1226, 0.6541, 0.7464, 0.1226, 0.6541, 0.6445, 0.236, 0.7273, 0.6445, 0.236, 0.7273, 0.6445, 0.236, 0.7273, 0.5399, 0.3623, 0.7597, 0.5399, 0.3623, 0.7597, 0.5399, 0.3623, 0.7597, 0.8027, 0.07552, 0.5916, 0.8027, 0.07552, 0.5916, 0.8027, 0.07552, 0.5916, 0.9466, -0.0495, 0.3186, 0.9466, -0.0495, 0.3186, 0.9466, -0.0495, 0.3186, 0.8299, 0.1029, 0.5483, 0.8299, 0.1029, 0.5483, 0.8299, 0.1029, 0.5483, 0.9517, -0.04167, 0.3043, 0.9517, -0.04167, 0.3043, 0.9517, -0.04167, 0.3043, 0.9848, 0.1207, 0.1251, 0.9848, 0.1207, 0.1251, 0.9848, 0.1207, 0.1251, 0.904, 0.1828, 0.3864, 0.9041, 0.1828, 0.3864, 0.8993, 0.1881, 0.3948, 0.4536, 0.02166, -0.891, 0.4536, 0.02166, -0.891, 0.4536, 0.02166, -0.891, 0.1151, -0.0423, -0.9925, 0.1151, -0.0423, -0.9925, 0.1151, -0.0423, -0.9925, 0.0939, 0.1443, -0.9851, 0.08821, 0.1515, -0.9845, 0.09374, 0.148, -0.9845, 0.4541, -0.04811, -0.8897, 0.4541, -0.04811, -0.8897, 0.4541, -0.04811, -0.8897, 0.4565, -0.3812, -0.8039, 0.4565, -0.3812, -0.8039, 0.4565, -0.3812, -0.8039, 0.1166, 0.1835, -0.9761, 0.1166, 0.1835, -0.9761, 0.1166, 0.1835, -0.9761, 0.2875, -0.4793, -0.8292, 0.2875, -0.4793, -0.8292, 0.2875, -0.4793, -0.8292, -0.1693, -0.5458, -0.8206, -0.1693, -0.5458, -0.8206, -0.1693, -0.5458, -0.8206, -0.05876, 0.09357, -0.9939, -0.05876, 0.09357, -0.9939, -0.05876, 0.09357, -0.9939, -0.5244, -0.13, -0.8415, -0.5244, -0.13, -0.8415, -0.5242, -0.1302, -0.8416, -0.8324, -0.1564, -0.5317, -0.8324, -0.1564, -0.5317, -0.8324, -0.1564, -0.5317, -0.7128, 0.3691, -0.5965, -0.7125, 0.3685, -0.5971, -0.7128, 0.3691, -0.5964, -0.4746, -0.4132, -0.7772, -0.4746, -0.4132, -0.7772, -0.4746, -0.4132, -0.7772, -0.6955, -0.4026, -0.5952, -0.6955, -0.4026, -0.5952, -0.6955, -0.4026, -0.5952, -0.7296, -0.5112, -0.4543, -0.7272, -0.5073, -0.4625, -0.7271, -0.5073, -0.4625, -0.7055, -0.4155, -0.5741, -0.7055, -0.4155, -0.5741, -0.7055, -0.4155, -0.5741, -0.8178, -0.3975, -0.4161, -0.8178, -0.3975, -0.4161, -0.8178, -0.3975, -0.4161, -0.7272, -0.5073, -0.4625, -0.7273, -0.507, -0.4626, -0.7271, -0.5073, -0.4625, -0.7715, -0.1633, 0.6149, -0.7715, -0.1633, 0.6149, -0.7715, -0.1633, 0.6149, -0.2735, -0.07802, 0.9587, -0.2735, -0.07802, 0.9587, -0.2735, -0.07802, 0.9587, -0.3428, 0.2762, 0.8979, -0.3335, 0.2813, 0.8998, -0.3335, 0.2808, 0.8999, -0.736, -0.3522, 0.5781, -0.736, -0.3522, 0.5781, -0.736, -0.3522, 0.5781, -0.3859, -0.7442, 0.5452, -0.3857, -0.7445, 0.5449, -0.3898, -0.739, 0.5495, -0.2666, -0.1791, 0.947, -0.2666, -0.1791, 0.947, -0.2666, -0.1791, 0.947, -0.2286, -0.7608, 0.6074, -0.2286, -0.7608, 0.6074, -0.2286, -0.7608, 0.6074, 0.1632, -0.6301, 0.7591, 0.1632, -0.6301, 0.7591, 0.1632, -0.6301, 0.7591, -0.07854, -0.2656, 0.9609, -0.07778, -0.2659, 0.9609, -0.07221, -0.2607, 0.9627, -0.0571, -0.1038, 0.993, -0.0571, -0.1038, 0.993, -0.0571, -0.1038, 0.993, 0.6839, 0.06471, 0.7267, 0.6839, 0.06471, 0.7267, 0.6839, 0.06471, 0.7267, 0.614, 0.4618, 0.6401, 0.614, 0.4618, 0.6401, 0.614, 0.4618, 0.6401, -0.05972, -0.374, 0.9255, -0.05972, -0.374, 0.9255, -0.05972, -0.374, 0.9255, 0.07997, -0.7394, 0.6685, 0.07953, -0.7391, 0.6689, 0.07999, -0.7394, 0.6685, 0.6803, -0.1599, 0.7153, 0.6803, -0.1599, 0.7153, 0.6803, -0.1599, 0.7153, 0.08046, -0.7396, 0.6682, 0.07997, -0.7394, 0.6685, 0.07999, -0.7394, 0.6685, 0.3333, -0.7916, 0.5121, 0.3333, -0.7916, 0.5121, 0.3333, -0.7916, 0.5121, 0.5549, -0.07354, 0.8287, 0.5549, -0.07354, 0.8287, 0.5549, -0.07354, 0.8287, 0.96, -0.05663, 0.2741, 0.9601, -0.05649, 0.2739, 0.9589, -0.0588, 0.2774, 0.8832, -0.1045, -0.4571, 0.8832, -0.1045, -0.4571, 0.8832, -0.1045, -0.4571, 0.92, 0.1791, -0.3486, 0.9201, 0.179, -0.3485, 0.92, 0.1791, -0.3486, 0.9607, -0.01089, 0.2773, 0.9607, -0.01089, 0.2773, 0.9607, -0.01089, 0.2773, 0.9621, -0.2154, -0.1672, 0.9621, -0.2154, -0.1672, 0.9621, -0.2154, -0.1672, 0.8859, -0.0739, -0.458, 0.8859, -0.0739, -0.458, 0.8859, -0.0739, -0.458, 0.7721, -0.3807, -0.5088, 0.7721, -0.3807, -0.5088, 0.7721, -0.3807, -0.5088, 0.8111, -0.4756, -0.3406, 0.8111, -0.4756, -0.3406, 0.8111, -0.4756, -0.3406, 0.8658, -0.09352, -0.4916, 0.8658, -0.09352, -0.4916, 0.8658, -0.09352, -0.4916, 0.6276, -0.6681, -0.3996, 0.6276, -0.6681, -0.3996, 0.6276, -0.6681, -0.3996, 0.5899, -0.528, -0.6109, 0.5899, -0.528, -0.6109, 0.5899, -0.528, -0.6109, 0.8237, -0.2598, -0.504, 0.8237, -0.2598, -0.504, 0.8237, -0.2598, -0.504, 0.3589, -0.839, -0.4089, 0.3589, -0.839, -0.4089, 0.3589, -0.839, -0.4089, 0.2207, -0.8568, -0.466, 0.2207, -0.8568, -0.466, 0.2207, -0.8568, -0.466, 0.3575, -0.6783, -0.642, 0.3575, -0.6783, -0.642, 0.3575, -0.6783, -0.642, 0.0155, -0.7592, -0.6507, 0.0155, -0.7592, -0.6507, 0.0155, -0.7592, -0.6507, -0.2288, -0.5342, -0.8138, -0.2288, -0.5342, -0.8138, -0.2288, -0.5342, -0.8138, 0.2564, -0.6293, -0.7337, 0.2564, -0.6293, -0.7337, 0.2564, -0.6293, -0.7337, -0.3489, -0.7669, -0.5386, -0.3491, -0.7669, -0.5385, -0.3498, -0.7678, -0.5368, -0.5801, -0.5608, -0.5907, -0.5801, -0.5608, -0.5907, -0.5801, -0.5608, -0.5907, -0.5073, -0.3869, -0.77, -0.5097, -0.3809, -0.7714, -0.5073, -0.3869, -0.77, -0.3504, -0.7687, -0.535, -0.3489, -0.7669, -0.5386, -0.3498, -0.7678, -0.5368, -0.4854, -0.8742, -0.01395, -0.4853, -0.8743, -0.01407, -0.4855, -0.8742, -0.01395, -0.569, -0.5453, -0.6155, -0.569, -0.5453, -0.6155, -0.569, -0.5453, -0.6155, -0.4856, -0.874, -0.01382, -0.4854, -0.8742, -0.01395, -0.4855, -0.8742, -0.01395, -0.6778, -0.735, -0.02018, -0.6778, -0.735, -0.02018, -0.6778, -0.735, -0.02018, -0.6726, -0.4944, -0.5507, -0.6726, -0.4944, -0.5507, -0.6726, -0.4944, -0.5507, -0.4411, -0.794, 0.4183, -0.4411, -0.794, 0.4183, -0.4411, -0.794, 0.4183, -0.2866, -0.9138, 0.2877, -0.2866, -0.9138, 0.2877, -0.2866, -0.9138, 0.2877, -0.6867, -0.7256, 0.04416, -0.6867, -0.7256, 0.04416, -0.6867, -0.7256, 0.04416, -0.1775, -0.8353, 0.5204, -0.1775, -0.8353, 0.5204, -0.1775, -0.8353, 0.5204, -0.1058, -0.767, 0.6328, -0.1058, -0.767, 0.6328, -0.1058, -0.767, 0.6328, 0.0433, -0.8997, 0.4344, 0.0433, -0.8997, 0.4344, 0.0433, -0.8997, 0.4344, -0.1362, -0.8187, 0.5579, -0.133, -0.8185, 0.5588, -0.1362, -0.8187, 0.5579, 0.1647, -0.734, 0.6588, 0.1647, -0.734, 0.6588, 0.1647, -0.734, 0.6588, 0.01571, -0.9435, 0.3309, 0.01513, -0.9436, 0.3308, 0.009485, -0.9445, 0.3285, 0.7419, -0.4348, -0.5104, 0.7419, -0.4348, -0.5104, 0.7419, -0.4348, -0.5104, 0.6815, -0.6615, -0.3129, 0.6815, -0.6615, -0.3129, 0.6815, -0.6615, -0.3129, 0.85, -0.3603, -0.3843, 0.85, -0.3603, -0.3843, 0.85, -0.3603, -0.3843, 0.7045, -0.6874, -0.1764, 0.7045, -0.6874, -0.1764, 0.7045, -0.6874, -0.1764, 0.3812, -0.9021, 0.2022, 0.3812, -0.9021, 0.2022, 0.3812, -0.9021, 0.2022, 0.616, -0.7809, -0.1036, 0.616, -0.7809, -0.1036, 0.616, -0.7809, -0.1036, 0.2298, -0.9534, 0.1955, 0.2298, -0.9534, 0.1955, 0.2298, -0.9534, 0.1955, 0.01526, -0.9452, 0.3263, 0.01526, -0.9452, 0.3263, 0.01526, -0.9452, 0.3263, 0.4325, -0.8957, -0.1028, 0.4325, -0.8957, -0.1028, 0.4325, -0.8957, -0.1028, -0.1394, -0.8188, 0.5569, -0.1362, -0.8187, 0.5579, -0.1362, -0.8187, 0.5579, -0.01535, -0.7171, 0.6968, -0.01535, -0.7171, 0.6968, -0.01535, -0.7171, 0.6968, -0.02855, -0.7425, 0.6692, -0.02855, -0.7425, 0.6692, -0.02855, -0.7425, 0.6692, -0.08194, -0.8536, 0.5145, -0.08194, -0.8536, 0.5145, -0.08194, -0.8536, 0.5145, -0.05021, -0.7937, 0.6063, -0.05021, -0.7937, 0.6063, -0.05021, -0.7937, 0.6063, 0.05857, -0.763, 0.6437, 0.05857, -0.763, 0.6437, 0.05857, -0.763, 0.6437, 0.089, -0.7641, 0.639, 0.089, -0.7641, 0.639, 0.089, -0.7641, 0.639, 0.386, -0.6348, 0.6693, 0.386, -0.6348, 0.6693, 0.386, -0.6348, 0.6693, 0.07477, -0.7589, 0.6469, 0.07477, -0.7589, 0.6469, 0.07477, -0.7589, 0.6469, -0.07135, -0.9005, 0.4291, -0.07135, -0.9005, 0.4291, -0.07135, -0.9005, 0.4291, 0.03297, -0.8179, 0.5744, 0.03297, -0.8179, 0.5744, 0.03297, -0.8179, 0.5744, -0.02865, -0.8085, 0.5878, -0.02865, -0.8085, 0.5878, -0.02865, -0.8085, 0.5878, 0.4754, -0.656, 0.5863, 0.4754, -0.656, 0.5863, 0.4754, -0.656, 0.5863, 0.3233, -0.9051, 0.2763, 0.3233, -0.9051, 0.2763, 0.3233, -0.9051, 0.2763, 0.7664, -0.6422, -0.01206, 0.7664, -0.6422, -0.01206, 0.7664, -0.6422, -0.01206, 0.178, -0.8639, 0.4712, 0.178, -0.8639, 0.4712, 0.178, -0.8639, 0.4712, -0.04094, -0.712, 0.7009, -0.04094, -0.712, 0.7009, -0.04094, -0.712, 0.7009, -0.3201, -0.835, 0.4475, -0.3201, -0.835, 0.4475, -0.3201, -0.835, 0.4475, 0.03781, -0.9187, 0.3931, 0.03781, -0.9187, 0.3931, 0.03781, -0.9187, 0.3931, -0.3779, -0.8872, 0.2648, -0.3779, -0.8872, 0.2648, -0.3779, -0.8872, 0.2648, -0.07708, -0.9813, -0.1763, -0.07708, -0.9813, -0.1763, -0.07708, -0.9813, -0.1763, 0.1856, -0.9655, 0.1826, 0.1856, -0.9655, 0.1826, 0.1856, -0.9655, 0.1826, 0.2483, -0.9153, -0.3171, 0.2483, -0.9153, -0.3171, 0.2483, -0.9153, -0.3171, 0.3369, -0.8986, -0.281, 0.3369, -0.8986, -0.281, 0.3369, -0.8986, -0.281, 0.8379, -0.3734, 0.3981, 0.8379, -0.3734, 0.3981, 0.8379, -0.3734, 0.3981, 0.9611, -0.2762, 0.006734, 0.9611, -0.2762, 0.006734, 0.9611, -0.2762, 0.006734, 0.989, -0.041, 0.1421, 0.989, -0.041, 0.1421, 0.989, -0.041, 0.1421, -0.01423, -0.6817, 0.7314, -0.01423, -0.6817, 0.7314, -0.01423, -0.6817, 0.7314, -0.167, -0.6915, 0.7028, -0.167, -0.6915, 0.7028, -0.167, -0.6915, 0.7028, -0.2297, -0.5991, 0.767, -0.2297, -0.5991, 0.767, -0.2297, -0.5991, 0.767, -0.5835, -0.8121, -0.004862, -0.5835, -0.8121, -0.004862, -0.5835, -0.8121, -0.004862, -0.5425, -0.7788, 0.3149, -0.5425, -0.7788, 0.3149, -0.5425, -0.7788, 0.3149, -0.8736, -0.4441, 0.199, -0.8736, -0.4441, 0.199, -0.8736, -0.4441, 0.199, -0.5073, -0.3869, -0.77, -0.5073, -0.3869, -0.77, -0.5049, -0.393, -0.7686, -0.5755, -0.3763, -0.7261, -0.5755, -0.3763, -0.7261, -0.5755, -0.3763, -0.7261, -0.5174, -0.1353, -0.845, -0.5174, -0.1353, -0.845, -0.5174, -0.1353, -0.845, 0.783, -0.5036, -0.3651, 0.783, -0.5036, -0.3651, 0.783, -0.5036, -0.3651, 0.5689, -0.4854, -0.6639, 0.5689, -0.4854, -0.6639, 0.5689, -0.4854, -0.6639, 0.7343, -0.191, -0.6514, 0.7343, -0.191, -0.6514, 0.7343, -0.191, -0.6514, 0.8727, -0.3559, 0.3342, 0.8727, -0.3559, 0.3342, 0.8727, -0.3559, 0.3342, 0.9428, 0.2128, 0.2568, 0.9428, 0.2128, 0.2568, 0.9428, 0.2128, 0.2568, 0.6942, 0.2245, 0.6838, 0.6942, 0.2245, 0.6838, 0.6942, 0.2245, 0.6838, -0.04161, -0.5608, 0.8269, -0.04161, -0.5608, 0.8269, -0.04161, -0.5608, 0.8269, 0.006878, -0.3207, 0.9472, 0.006878, -0.3207, 0.9472, 0.006878, -0.3207, 0.9472, 0.03489, -0.3177, 0.9475, 0.03489, -0.3177, 0.9475, 0.03489, -0.3177, 0.9475, -0.8295, -0.5065, -0.2353, -0.8295, -0.5065, -0.2353, -0.8295, -0.5065, -0.2353, -0.8815, -0.4159, -0.2235, -0.8815, -0.4159, -0.2235, -0.8815, -0.4159, -0.2235, -0.7874, -0.3716, -0.4918, -0.7874, -0.3716, -0.4918, -0.7874, -0.3716, -0.4918, -0.3685, -0.1182, -0.9221, -0.3685, -0.1182, -0.9221, -0.3685, -0.1182, -0.9221, -0.4056, 0.05623, -0.9123, -0.4056, 0.05623, -0.9123, -0.4056, 0.05623, -0.9123, -0.3002, 0.05653, -0.9522, -0.3002, 0.05653, -0.9522, -0.3002, 0.05653, -0.9522, 0.9173, -0.2906, -0.2722, 0.9173, -0.2906, -0.2722, 0.9173, -0.2906, -0.2722, 0.9071, 0.133, -0.3993, 0.9071, 0.133, -0.3993, 0.9071, 0.133, -0.3993, 0.9461, 0.1291, -0.2969, 0.9461, 0.1291, -0.2969, 0.9461, 0.1291, -0.2969, 0.4837, 0.4926, 0.7235, 0.4837, 0.4926, 0.7235, 0.4837, 0.4926, 0.7235, 0.5194, 0.518, 0.6796, 0.5194, 0.5181, 0.6796, 0.5168, 0.5201, 0.68, 0.5219, 0.516, 0.6792, 0.5194, 0.5181, 0.6796, 0.5194, 0.518, 0.6796, -0.2707, 0.3033, 0.9136, -0.2707, 0.3033, 0.9136, -0.2707, 0.3033, 0.9136, 0.03873, 0.4229, 0.9053, 0.03873, 0.4229, 0.9053, 0.03873, 0.4229, 0.9053, -0.08955, 0.7624, 0.6408, -0.08955, 0.7624, 0.6408, -0.08955, 0.7624, 0.6408, -0.8051, 0.2198, -0.5509, -0.8051, 0.2198, -0.5509, -0.8051, 0.2198, -0.5509, -0.8673, 0.4757, -0.1467, -0.8673, 0.4757, -0.1467, -0.8673, 0.4757, -0.1467, -0.7424, 0.6144, -0.267, -0.7424, 0.6144, -0.267, -0.7424, 0.6144, -0.267, 0.07552, 0.0695, -0.9947, 0.07552, 0.0695, -0.9947, 0.07552, 0.0695, -0.9947, -0.186, 0.2105, -0.9597, -0.186, 0.2105, -0.9597, -0.186, 0.2105, -0.9597, 0.1686, 0.5351, -0.8278, 0.1686, 0.5351, -0.8278, 0.1686, 0.5351, -0.8278, 0.9529, 0.001531, -0.3033, 0.9529, 0.001531, -0.3033, 0.9529, 0.001531, -0.3033, 0.9032, 0.06746, -0.4238, 0.9032, 0.06746, -0.4238, 0.9032, 0.06746, -0.4238, 0.9312, 0.3564, -0.07632, 0.9312, 0.3564, -0.07632, 0.9312, 0.3564, -0.07632, 0.5565, 0.8173, -0.1492, 0.5565, 0.8173, -0.1492, 0.5565, 0.8173, -0.1492, 0.157, 0.7585, -0.6325, 0.1567, 0.758, -0.6331, 0.157, 0.7584, -0.6326, 0.04464, 0.9942, 0.09773, 0.04464, 0.9942, 0.09773, 0.04464, 0.9942, 0.09773, 0.8073, 0.5879, -0.05145, 0.8073, 0.5879, -0.05145, 0.8073, 0.5879, -0.05145, 0.7883, 0.06606, -0.6118, 0.7883, 0.06577, -0.6118, 0.7883, 0.06607, -0.6118, 0.2391, 0.5656, -0.7893, 0.2391, 0.5656, -0.7893, 0.2391, 0.5656, -0.7893, 0.7042, 0.08577, -0.7048, 0.7042, 0.08577, -0.7048, 0.7042, 0.08577, -0.7048, 0.4802, 0.264, -0.8365, 0.4802, 0.264, -0.8365, 0.4802, 0.264, -0.8365, 0.4951, 0.2975, -0.8163, 0.4951, 0.2975, -0.8163, 0.4951, 0.2975, -0.8163, 0.03553, 0.8498, -0.5259, 0.03553, 0.8498, -0.5259, 0.03553, 0.8498, -0.5259, -0.2537, 0.8619, -0.4392, -0.2537, 0.8619, -0.4392, -0.2537, 0.8619, -0.4392, 0.0842, 0.982, -0.1693, 0.0842, 0.982, -0.1693, 0.0842, 0.982, -0.1693, 0.3322, 0.6528, -0.6808, 0.3322, 0.6528, -0.6808, 0.3322, 0.6528, -0.6808, -0.1119, 0.2905, -0.9503, -0.1119, 0.2905, -0.9503, -0.1119, 0.2905, -0.9503, -0.3383, 0.7591, -0.5562, -0.3383, 0.7591, -0.5562, -0.3383, 0.7591, -0.5562, -0.2002, 0.2936, -0.9347, -0.2002, 0.2936, -0.9347, -0.2002, 0.2936, -0.9347, -0.731, 0.2365, -0.6401, -0.731, 0.2365, -0.6401, -0.731, 0.2365, -0.6401, -0.3775, 0.6281, -0.6804, -0.3775, 0.6281, -0.6804, -0.3775, 0.6281, -0.6804, -0.4639, 0.8838, -0.06064, -0.4639, 0.8838, -0.06064, -0.4639, 0.8838, -0.06064, -0.395, 0.7524, 0.5271, -0.395, 0.7524, 0.5271, -0.395, 0.7524, 0.5271, -0.1609, 0.987, -0.003869, -0.1609, 0.987, -0.003869, -0.1609, 0.987, -0.003869, -0.5023, 0.8423, -0.1953, -0.5023, 0.8423, -0.1953, -0.5023, 0.8423, -0.1953, -0.7415, 0.6704, -0.02647, -0.7415, 0.6704, -0.02647, -0.7415, 0.6704, -0.02647, -0.5068, 0.8499, 0.1441, -0.5068, 0.8499, 0.1441, -0.5068, 0.8499, 0.1441, -0.5726, 0.8156, -0.08258, -0.5726, 0.8156, -0.08258, -0.5726, 0.8156, -0.08258, -0.4583, 0.5699, 0.682, -0.4583, 0.5699, 0.682, -0.4583, 0.5699, 0.682, -0.23, 0.9636, 0.1361, -0.23, 0.9636, 0.1361, -0.23, 0.9636, 0.1361, -0.09627, 0.8392, 0.5352, -0.09647, 0.839, 0.5355, -0.09655, 0.8389, 0.5356, -0.003668, 0.8291, 0.5591, -0.003653, 0.8292, 0.559, -0.003605, 0.8294, 0.5586, -0.09672, 0.8387, 0.5359, -0.09655, 0.8389, 0.5356, -0.09647, 0.839, 0.5355, -0.2234, 0.9064, 0.3585, -0.2234, 0.9064, 0.3585, -0.2234, 0.9064, 0.3585, -0.1031, 0.6689, 0.7362, -0.1031, 0.6689, 0.7362, -0.1031, 0.6689, 0.7362, 0.2029, 0.8571, 0.4735, 0.2029, 0.8571, 0.4735, 0.2029, 0.8571, 0.4735, -0.02403, 0.4956, 0.8682, -0.02403, 0.4956, 0.8682, -0.02403, 0.4956, 0.8682, 0.5514, 0.4655, 0.6923, 0.5514, 0.4655, 0.6923, 0.5514, 0.4655, 0.6923, 0.3619, 0.7608, 0.5387, 0.3619, 0.7608, 0.5387, 0.3619, 0.7608, 0.5387, -0.1487, -0.7732, -0.6165, -0.1487, -0.7732, -0.6165, -0.1504, -0.774, -0.6151, -0.147, -0.7725, -0.6178, -0.1487, -0.7732, -0.6165, -0.1487, -0.7732, -0.6165, 0.2068, 0.8413, 0.4994, 0.2068, 0.8413, 0.4994, 0.2068, 0.8413, 0.4994, 0.3025, 0.5607, 0.7708, 0.3025, 0.5607, 0.7708, 0.3025, 0.5607, 0.7708, 0.6836, 0.2445, 0.6877, 0.6836, 0.2445, 0.6877, 0.6836, 0.2445, 0.6877, 0.6917, 0.6226, 0.3661, 0.6917, 0.6226, 0.3661, 0.6917, 0.6226, 0.3661, 0.8404, 0.3177, 0.4392, 0.8404, 0.3177, 0.4392, 0.8404, 0.3177, 0.4392, 0.9694, 0.2207, 0.1077, 0.9694, 0.2207, 0.1077, 0.9694, 0.2207, 0.1077, 0.831, 0.49, 0.2633, 0.831, 0.49, 0.2633, 0.831, 0.49, 0.2633, 0.6766, -0.1897, -0.7115, 0.6766, -0.1897, -0.7115, 0.6766, -0.1897, -0.7115, 0.6298, -0.06869, -0.7737, 0.6298, -0.06869, -0.7737, 0.6298, -0.06869, -0.7737, 0.92, 0.1791, -0.3486, 0.92, 0.1791, -0.3486, 0.9199, 0.1792, -0.3488, 0.8801, 0.1721, -0.4426, 0.8801, 0.1721, -0.4426, 0.8801, 0.1721, -0.4426, 0.9159, 0.169, -0.3642, 0.9159, 0.169, -0.3642, 0.9159, 0.169, -0.3642, 0.907, 0.09537, -0.4102, 0.907, 0.09537, -0.4102, 0.907, 0.09537, -0.4102, 0.875, 0.05798, -0.4807, 0.8739, 0.05352, -0.4831, 0.8739, 0.05361, -0.4831, 0.6718, 0.1256, -0.73, 0.6718, 0.1256, -0.73, 0.6718, 0.1256, -0.73, 0.8739, 0.05361, -0.4831, 0.8739, 0.05352, -0.4831, 0.8728, 0.04919, -0.4855, -0.2801, -0.1436, -0.9492, -0.2801, -0.1436, -0.9492, -0.2801, -0.1436, -0.9492, -0.3876, 0.04097, -0.9209, -0.3876, 0.04097, -0.9209, -0.3876, 0.04097, -0.9209, 0.0939, 0.1443, -0.9851, 0.09374, 0.148, -0.9845, 0.09678, 0.1501, -0.9839, 0.278, -0.03798, -0.9598, 0.278, -0.03798, -0.9598, 0.278, -0.03798, -0.9598, -0.03304, -0.04409, -0.9985, -0.03304, -0.04409, -0.9985, -0.03304, -0.04409, -0.9985, 0.156, 0.2614, -0.9525, 0.156, 0.2614, -0.9525, 0.156, 0.2614, -0.9525, -0.2826, 0.03631, -0.9586, -0.2825, 0.03591, -0.9586, -0.2826, 0.03649, -0.9585, -0.6056, 0.2962, -0.7386, -0.6056, 0.2962, -0.7386, -0.6056, 0.2962, -0.7386, -0.2055, 0.1637, -0.9649, -0.2055, 0.1637, -0.9649, -0.2055, 0.1637, -0.9649, -0.8203, 0.2872, -0.4947, -0.8203, 0.2872, -0.4947, -0.8203, 0.2872, -0.4947, -0.8065, 0.4022, -0.4333, -0.8065, 0.4022, -0.4333, -0.8065, 0.4022, -0.4333, -0.7128, 0.3691, -0.5965, -0.7128, 0.3691, -0.5964, -0.7131, 0.3696, -0.5958, -0.8104, -0.1836, -0.5563, -0.8104, -0.1836, -0.5563, -0.8104, -0.1836, -0.5563, -0.9749, -0.2209, 0.02594, -0.9749, -0.2209, 0.02594, -0.9749, -0.2209, 0.02594, -0.8691, 0.3735, -0.3243, -0.8691, 0.3735, -0.3243, -0.8691, 0.3735, -0.3243, -0.9694, 0.01999, 0.2447, -0.9694, 0.01999, 0.2447, -0.9694, 0.01999, 0.2447, -0.5751, 0.5561, 0.6001, -0.5751, 0.5561, 0.6001, -0.5751, 0.5561, 0.6001, -0.9069, 0.4212, 0.0126, -0.9069, 0.4212, 0.0126, -0.9069, 0.4212, 0.0126, -0.2043, 0.1385, 0.9691, -0.2043, 0.1385, 0.9691, -0.2043, 0.1385, 0.9691, -0.08661, 0.317, 0.9445, -0.08661, 0.317, 0.9445, -0.08661, 0.317, 0.9445, -0.3428, 0.2762, 0.8979, -0.3335, 0.2808, 0.8999, -0.3433, 0.2761, 0.8977, -0.3169, -0.2398, 0.9177, -0.3169, -0.2398, 0.9177, -0.3169, -0.2398, 0.9177, 0.1773, -0.2122, 0.961, 0.1773, -0.2122, 0.961, 0.1773, -0.2122, 0.961, -0.03281, 0.2358, 0.9713, -0.03281, 0.2358, 0.9713, -0.03281, 0.2358, 0.9713, -0.218, 0.1055, 0.9702, -0.218, 0.1055, 0.9702, -0.218, 0.1055, 0.9702, 0.3213, 0.3397, 0.884, 0.3213, 0.3397, 0.884, 0.3213, 0.3397, 0.884, -0.2715, 0.2103, 0.9392, -0.2715, 0.2103, 0.9392, -0.2715, 0.2103, 0.9392, 0.7171, 0.2667, 0.644, 0.7171, 0.2667, 0.644, 0.7171, 0.2667, 0.644, 0.7231, 0.3053, 0.6196, 0.7231, 0.3053, 0.6196, 0.7231, 0.3053, 0.6196, 0.548, 0.4111, 0.7285, 0.548, 0.4111, 0.7285, 0.548, 0.4111, 0.7285, 0.6983, -0.02016, 0.7156, 0.6983, -0.02016, 0.7156, 0.6983, -0.02016, 0.7156, 0.9306, -0.01979, 0.3654, 0.9306, -0.01979, 0.3654, 0.9306, -0.01979, 0.3654, 0.7838, 0.3483, 0.5142, 0.7838, 0.3483, 0.5142, 0.7838, 0.3483, 0.5142, 0.9537, -0.00982, 0.3006, 0.9537, -0.00982, 0.3006, 0.9537, -0.00982, 0.3006, 0.9592, 0.2286, 0.1665, 0.9592, 0.2286, 0.1665, 0.9592, 0.2286, 0.1665, 0.904, 0.1828, 0.3864, 0.9046, 0.1822, 0.3854, 0.9041, 0.1828, 0.3864, 0.5923, -0.08638, -0.8011, 0.5923, -0.08638, -0.8011, 0.5923, -0.08638, -0.8011, 0.04467, -0.08779, -0.9951, 0.04467, -0.08779, -0.9951, 0.04467, -0.08779, -0.9951, 0.5546, 0.1493, -0.8186, 0.5546, 0.1493, -0.8186, 0.5546, 0.1493, -0.8186, 0.6693, 0.1117, -0.7346, 0.6693, 0.1117, -0.7346, 0.6693, 0.1117, -0.7346, 0.4629, -0.3357, -0.8204, 0.4629, -0.3357, -0.8204, 0.4629, -0.3357, -0.8204, 0.2276, 0.122, -0.9661, 0.2276, 0.122, -0.9661, 0.2276, 0.122, -0.9661, 0.2417, -0.4585, -0.8552, 0.2417, -0.4585, -0.8552, 0.2417, -0.4585, -0.8552, -0.3685, -0.09566, -0.9247, -0.3685, -0.09566, -0.9247, -0.3685, -0.09566, -0.9247, -0.053, 0.129, -0.9902, -0.053, 0.129, -0.9902, -0.053, 0.129, -0.9902, -0.5244, -0.13, -0.8415, -0.5248, -0.1297, -0.8413, -0.5244, -0.13, -0.8415, -0.821, -0.1397, -0.5535, -0.821, -0.1397, -0.5535, -0.821, -0.1397, -0.5535, -0.5455, 0.3529, -0.7602, -0.5455, 0.3529, -0.7602, -0.5455, 0.3529, -0.7602, -0.4967, -0.4354, -0.7508, -0.4967, -0.4354, -0.7508, -0.4967, -0.4354, -0.7508, -0.5028, -0.743, -0.4418, -0.5028, -0.743, -0.4418, -0.5028, -0.743, -0.4418, -0.8128, -0.4514, -0.3682, -0.8128, -0.4514, -0.3682, -0.8128, -0.4514, -0.3682, -0.7823, -0.3704, -0.5007, -0.7823, -0.3704, -0.5007, -0.7823, -0.3704, -0.5007, -0.7854, -0.4444, -0.4308, -0.7854, -0.4444, -0.4308, -0.7854, -0.4444, -0.4308, -0.7723, -0.3852, -0.5051, -0.7723, -0.3852, -0.5051, -0.7723, -0.3852, -0.5051, -0.6635, -0.03575, 0.7474, -0.6635, -0.03575, 0.7474, -0.6635, -0.03575, 0.7474, -0.3299, -0.03009, 0.9435, -0.3299, -0.03009, 0.9435, -0.3299, -0.03009, 0.9435, -0.5724, 0.3194, 0.7552, -0.5724, 0.3194, 0.7552, -0.5724, 0.3194, 0.7552, -0.8559, -0.2565, 0.449, -0.8559, -0.2565, 0.449, -0.8559, -0.2565, 0.449, -0.3859, -0.7442, 0.5452, -0.3852, -0.745, 0.5446, -0.3857, -0.7445, 0.5449, -0.3011, -0.2119, 0.9298, -0.3011, -0.2119, 0.9298, -0.3011, -0.2119, 0.9298, -0.1455, -0.6834, 0.7154, -0.1455, -0.6834, 0.7154, -0.1455, -0.6834, 0.7154, 0.2017, -0.4328, 0.8786, 0.2017, -0.4328, 0.8786, 0.2017, -0.4328, 0.8786, -0.07093, -0.2925, 0.9536, -0.07093, -0.2925, 0.9536, -0.07093, -0.2925, 0.9536, 0.1198, 0.01711, 0.9926, 0.1198, 0.01711, 0.9926, 0.1198, 0.01711, 0.9926, 0.7316, 0.01526, 0.6816, 0.7316, 0.01526, 0.6816, 0.7316, 0.01526, 0.6816, 0.1883, 0.499, 0.8459, 0.1883, 0.499, 0.8459, 0.1883, 0.499, 0.8459, -0.2696, -0.2174, 0.9381, -0.2696, -0.2174, 0.9381, -0.2696, -0.2174, 0.9381, 0.06617, -0.7955, 0.6024, 0.06617, -0.7955, 0.6024, 0.06617, -0.7955, 0.6024, 0.5716, -0.2474, 0.7824, 0.5716, -0.2474, 0.7824, 0.5716, -0.2474, 0.7824, 0.1361, -0.7302, 0.6696, 0.1361, -0.7302, 0.6696, 0.1361, -0.7302, 0.6696, 0.7024, -0.3977, 0.5903, 0.7024, -0.3977, 0.5903, 0.7024, -0.3977, 0.5903, 0.5581, -0.229, 0.7976, 0.5581, -0.229, 0.7976, 0.5581, -0.229, 0.7976, 0.96, -0.05663, 0.2741, 0.9602, -0.05623, 0.2736, 0.9601, -0.05649, 0.2739, 0.9197, -0.05385, -0.389, 0.9197, -0.05385, -0.389, 0.9197, -0.05385, -0.389, 0.9563, 0.186, 0.2254, 0.9563, 0.186, 0.2254, 0.9563, 0.186, 0.2254, 0.9778, -0.05854, 0.2014, 0.9778, -0.05854, 0.2014, 0.9778, -0.05854, 0.2014, 0.7681, -0.6215, -0.1539, 0.7681, -0.6215, -0.1539, 0.7681, -0.6215, -0.1539, 0.8725, -0.05224, -0.4859, 0.8725, -0.05224, -0.4859, 0.8725, -0.05224, -0.4859, 0.7954, -0.4795, -0.3706, 0.7954, -0.4795, -0.3706, 0.7954, -0.4795, -0.3706, 0.8478, -0.2303, -0.4778, 0.8478, -0.2303, -0.4778, 0.8478, -0.2303, -0.4778, 0.83, -0.25, -0.4986, 0.83, -0.25, -0.4986, 0.83, -0.25, -0.4986, 0.6021, -0.7236, -0.3375, 0.6021, -0.7236, -0.3375, 0.6021, -0.7236, -0.3375, 0.4962, -0.5019, -0.7085, 0.4962, -0.5019, -0.7085, 0.4962, -0.5019, -0.7085, 0.8671, -0.3572, -0.3473, 0.8671, -0.3572, -0.3473, 0.8671, -0.3572, -0.3473, 0.5025, -0.8388, -0.2095, 0.5025, -0.8388, -0.2095, 0.5025, -0.8388, -0.2095, -0.04068, -0.9081, -0.4168, -0.04068, -0.9081, -0.4168, -0.04068, -0.9081, -0.4168, 0.38, -0.5811, -0.7196, 0.38, -0.5811, -0.7196, 0.38, -0.5811, -0.7196, 0.003577, -0.801, -0.5986, 0.003577, -0.801, -0.5986, 0.003577, -0.801, -0.5986, -0.1565, -0.4782, -0.8642, -0.1565, -0.4782, -0.8642, -0.1565, -0.4782, -0.8642, 0.1954, -0.6498, -0.7345, 0.1954, -0.6498, -0.7345, 0.1954, -0.6498, -0.7345, -0.3489, -0.7669, -0.5386, -0.3489, -0.7671, -0.5383, -0.3491, -0.7669, -0.5385, -0.6796, -0.5217, -0.5158, -0.6796, -0.5217, -0.5158, -0.6796, -0.5217, -0.5158, -0.2932, -0.5342, -0.7929, -0.2932, -0.5342, -0.7929, -0.2932, -0.5342, -0.7929, -0.03315, -0.7764, -0.6294, -0.03315, -0.7764, -0.6294, -0.03315, -0.7764, -0.6294, -0.4822, -0.871, -0.09356, -0.4822, -0.871, -0.09356, -0.4822, -0.871, -0.09356, -0.6255, -0.4342, -0.6483, -0.6255, -0.4342, -0.6483, -0.6255, -0.4342, -0.6483, -0.5875, -0.8064, -0.06733, -0.5875, -0.8064, -0.06733, -0.5875, -0.8064, -0.06733, -0.7855, -0.4797, -0.391, -0.7855, -0.4797, -0.391, -0.7855, -0.4797, -0.391, -0.7075, -0.5256, -0.4724, -0.7075, -0.5256, -0.4724, -0.7075, -0.5256, -0.4724, -0.1678, -0.9569, 0.2369, -0.1678, -0.9569, 0.2369, -0.1678, -0.9569, 0.2369, -0.2427, -0.8558, 0.4569, -0.2427, -0.8558, 0.4569, -0.2427, -0.8558, 0.4569, -0.6777, -0.7349, 0.02497, -0.6777, -0.7349, 0.02497, -0.6777, -0.7349, 0.02497, -0.1726, -0.8235, 0.5403, -0.1726, -0.8235, 0.5403, -0.1726, -0.8235, 0.5403, -0.05694, -0.7637, 0.643, -0.05694, -0.7637, 0.643, -0.05694, -0.7637, 0.643, -0.2165, -0.7051, 0.6752, -0.2165, -0.7051, 0.6752, -0.2165, -0.7051, 0.6752, 0.1059, -0.9442, 0.3118, 0.1059, -0.9442, 0.3118, 0.1059, -0.9442, 0.3118, 0.2347, -0.7446, 0.6249, 0.2347, -0.7446, 0.6249, 0.2347, -0.7446, 0.6249, 0.01571, -0.9435, 0.3309, 0.01617, -0.9434, 0.3312, 0.01513, -0.9436, 0.3308, 0.9051, -0.3647, -0.2187, 0.9051, -0.3647, -0.2187, 0.9051, -0.3647, -0.2187, 0.8325, -0.4619, -0.306, 0.8325, -0.4619, -0.306, 0.8325, -0.4619, -0.306, 0.8913, -0.3075, -0.3333, 0.8913, -0.3075, -0.3333, 0.8913, -0.3075, -0.3333, 0.8164, -0.5514, -0.1718, 0.8164, -0.5514, -0.1718, 0.8164, -0.5514, -0.1718, 0.4274, -0.895, 0.1275, 0.4274, -0.895, 0.1275, 0.4274, -0.895, 0.1275, 0.3872, -0.8108, -0.439, 0.3872, -0.8108, -0.439, 0.3872, -0.8108, -0.439, 0.3434, -0.8443, 0.4113, 0.3434, -0.8443, 0.4113, 0.3434, -0.8443, 0.4113, 0.01609, -0.9965, 0.08209, 0.01609, -0.9965, 0.08209, 0.01609, -0.9965, 0.08209, 0.3768, -0.9263, -0.00397, 0.3768, -0.9263, -0.00397, 0.3768, -0.9263, -0.00397, -0.1168, -0.7554, 0.6447, -0.1168, -0.7554, 0.6447, -0.1168, -0.7554, 0.6447, -0.07071, -0.7258, 0.6843, -0.07071, -0.7258, 0.6843, -0.07071, -0.7258, 0.6843, -0.09169, -0.7827, 0.6156, -0.09169, -0.7827, 0.6156, -0.09169, -0.7827, 0.6156, -0.2695, -0.8502, 0.4522, -0.2695, -0.8502, 0.4522, -0.2695, -0.8502, 0.4522, 0.2538, -0.9161, 0.3105, 0.2538, -0.9161, 0.3105, 0.2538, -0.9161, 0.3105, 0.104, -0.6193, 0.7783, 0.104, -0.6193, 0.7783, 0.104, -0.6193, 0.7783, 0.06118, -0.8238, 0.5636, 0.06118, -0.8238, 0.5636, 0.06118, -0.8238, 0.5636, 0.3907, -0.644, 0.6578, 0.3907, -0.644, 0.6578, 0.3907, -0.644, 0.6578, 0.0177, -0.7268, 0.6867, 0.0177, -0.7268, 0.6867, 0.0177, -0.7268, 0.6867])] * 3)])
me_triangle_1_006 = bpy.data.meshes.new('Triangle 1.006')
me_triangle_1_006.from_pydata([(0.0, 1.442, 0.0), (0.109, 1.216, 0.3353), (0.605, 1.019, 0.4622)], [], [(0, 1, 2)])
me_triangle_1_006.materials.append(mat_material_001)
me_triangle_1_006.update()
me_triangle_2_006 = bpy.data.meshes.new('Triangle 2.006')
me_triangle_2_006.from_pydata([(0.4987, 0.8069, 0.5775), (0.4687, 1.132, 0.3525), (0.1912, 1.001, 0.5883)], [], [(0, 1, 2)])
me_triangle_2_006.materials.append(mat_material_002)
me_triangle_2_006.update()
me_triangle_3 = bpy.data.meshes.new('Triangle 3')
me_triangle_3.from_pydata([(0.0, 1.442, 0.0), (0.109, 1.216, 0.3353), (0.605, 1.019, 0.4622)], [], [(0, 1, 2)])
me_triangle_3.materials.append(mat_material_003)
me_triangle_3.update()
me_triangle_4 = bpy.data.meshes.new('Triangle 4')
me_triangle_4.from_pydata([(0.4987, 0.8069, 0.5775), (0.5872, 0.9501, 0.4386), (0.4687, 1.132, 0.3525)], [], [(0, 1, 2)])
me_triangle_4.materials.append(mat_material_004)
me_triangle_4.update()
me_triangle_5 = bpy.data.meshes.new('Triangle 5')
me_triangle_5.from_pydata([(0.0, 1.442, 0.0), (0.605, 1.019, 0.4622), (0.4246, 1.423, 0.0)], [], [(0, 1, 2)])
me_triangle_5.materials.append(mat_material_005)
me_triangle_5.update()
me_triangle_6 = bpy.data.meshes.new('Triangle 6')
me_triangle_6.from_pydata([(0.4987, 0.8069, 0.5775), (0.5872, 0.9501, 0.4386), (0.4687, 1.132, 0.3525)], [], [(0, 1, 2)])
me_triangle_6.materials.append(mat_material_006)
me_triangle_6.update()
me_triangle_7 = bpy.data.meshes.new('Triangle 7')
me_triangle_7.from_pydata([(0.0, 1.442, 0.0), (0.605, 1.019, 0.4622), (0.4246, 1.423, 0.0)], [], [(0, 1, 2)])
me_triangle_7.materials.append(mat_material_007)
me_triangle_7.update()
me_triangle_8 = bpy.data.meshes.new('Triangle 8')
me_triangle_8.from_pydata([(0.4687, 1.132, 0.3525), (0.7389, 0.8491, 0.3237), (0.7025, 1.137, 0.0)], [], [(0, 1, 2)])
me_triangle_8.materials.append(mat_material_008)
me_triangle_8.update()
me_triangle_9 = bpy.data.meshes.new('Triangle 9')
me_triangle_9.from_pydata([(0.0, 1.442, 0.0), (0.605, 1.019, 0.4622), (0.4246, 1.423, 0.0)], [], [(0, 1, 2)])
me_triangle_9.materials.append(mat_material_009)
me_triangle_9.update()
me_triangle_10 = bpy.data.meshes.new('Triangle 10')
me_triangle_10.from_pydata([(0.4687, 1.132, 0.3525), (0.5872, 0.9501, 0.4386), (0.7389, 0.8491, 0.3237)], [], [(0, 1, 2)])
me_triangle_10.materials.append(mat_material_010)
me_triangle_10.update()

# ---- objects
ob_icosphere = bpy.data.objects.new('Icosphere', me_icosphere_001)
ob_triangle_1 = bpy.data.objects.new('Triangle 1', me_triangle_1_006)
ob_triangle_2 = bpy.data.objects.new('Triangle 2', me_triangle_2_006)
ob_triangle_3 = bpy.data.objects.new('Triangle 3', me_triangle_3)
ob_triangle_4 = bpy.data.objects.new('Triangle 4', me_triangle_4)
ob_triangle_5 = bpy.data.objects.new('Triangle 5', me_triangle_5)
ob_triangle_6 = bpy.data.objects.new('Triangle 6', me_triangle_6)
ob_triangle_7 = bpy.data.objects.new('Triangle 7', me_triangle_7)
ob_triangle_8 = bpy.data.objects.new('Triangle 8', me_triangle_8)
ob_triangle_9 = bpy.data.objects.new('Triangle 9', me_triangle_9)
ob_triangle_10 = bpy.data.objects.new('Triangle 10', me_triangle_10)

# ---- transforms, parenting, visibility, modifiers, constraints
ob_icosphere.location = (0.0, 0.0, 0.0)
ob_triangle_1.location = (0.0, -1.168, 0.0)
ob_triangle_2.location = (0.0, -1.168, 0.0)
ob_triangle_3.location = (0.0, 0.0, -1.213)
ob_triangle_4.location = (0.0, 0.0, -1.213)
ob_triangle_5.location = (-0.5868, 0.0, 0.0)
ob_triangle_6.location = (-0.5868, 0.0, 0.0)
ob_triangle_7.location = (0.0, 0.7347, 0.0)
ob_triangle_8.location = (0.0, 0.7347, 0.0)
ob_triangle_9.location = (0.0, 0.0, 0.0)
ob_triangle_10.location = (0.0, 0.0, 0.0)

# ---- collection membership
col_collection.objects.link(ob_icosphere)
col_collection.objects.link(ob_triangle_1)
col_collection.objects.link(ob_triangle_2)
col_collection.objects.link(ob_triangle_3)
col_collection.objects.link(ob_triangle_4)
col_collection.objects.link(ob_triangle_5)
col_collection.objects.link(ob_triangle_6)
col_collection.objects.link(ob_triangle_7)
col_collection.objects.link(ob_triangle_8)
col_collection.objects.link(ob_triangle_9)
col_collection.objects.link(ob_triangle_10)

# ---- scene / render settings (as saved in the file)
scene.frame_start = 1; scene.frame_end = 250; scene.frame_set(1)
scene.render.engine = 'BLENDER_WORKBENCH'
scene.cycles.sampling_pattern = 'TABULATED_SOBOL'
bpy.context.view_layer.update()

# ---- added for rendering (the .blend has no active camera and no usable light): camera, sun
cam_auto = bpy.data.cameras.new('AutoCamera')
cam_auto.lens = 50.0
cam_auto.sensor_width = 36.0
cam_auto.clip_end = 1000.0
ob_auto_camera = bpy.data.objects.new('AutoCamera', cam_auto)
scene.collection.objects.link(ob_auto_camera)
ob_auto_camera.location = (4.0826, -4.61467, 3.40133)
ob_auto_camera.rotation_euler = (1.09748, -7.21219e-08, 0.694738)
scene.camera = ob_auto_camera
light_auto_sun = bpy.data.lights.new('AutoSun', 'SUN')
light_auto_sun.energy = 3.0
light_auto_sun.angle = 0.0523599
ob_auto_sun = bpy.data.objects.new('AutoSun', light_auto_sun)
scene.collection.objects.link(ob_auto_sun)
ob_auto_sun.rotation_euler = (0.872665, 0.174533, 0.523599)
bpy.context.view_layer.update()
